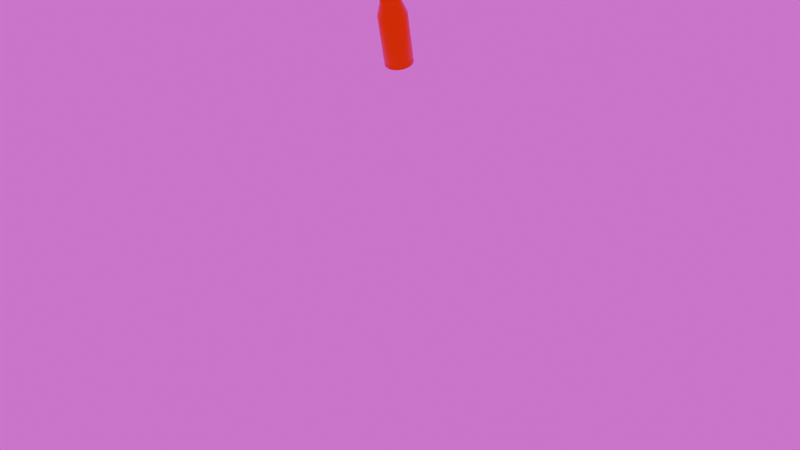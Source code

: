 # Source: casing.blend  (saved by Blender 4.0.36; exported with 4.5.12 LTS)
import bpy
from mathutils import Matrix  # noqa: F401  (used for matrix-valued properties, if any)

bpy.ops.wm.read_factory_settings(use_empty=True)
scene = bpy.context.scene
scene.name = 'Scene'

# ---- collections
col_collection = bpy.data.collections.new('Collection'); scene.collection.children.link(col_collection)
col_collection_2 = bpy.data.collections.new('Collection 2'); scene.collection.children.link(col_collection_2)

# ---- images (referenced by path relative to the original .blend; pixels are not part of the script)
import os
ASSET_DIR = os.environ.get("B2B_ASSET_DIR", "")  # directory of the original .blend (textures are referenced by path, not embedded)
HERE = os.path.dirname(os.path.abspath(__file__))  # packed textures are extracted next to this script under _unpacked/

def load_image(name, relpath, width, height, colorspace="sRGB"):
    """Load a texture the original file referenced (path relative to the .blend, or extracted next to this script)."""
    p = next((c for c in (os.path.join(HERE, relpath), os.path.join(ASSET_DIR, relpath)) if relpath and os.path.exists(c)), "")
    if p:
        img = bpy.data.images.load(p, check_existing=True)
        img.name = name
    else:  # same state as the original file: an image datablock whose file is absent (Cycles renders it pink)
        img = bpy.data.images.new(name, width, height)
        img.source = "FILE"
        img.filepath = "//" + (relpath or name)
    img.colorspace_settings.name = colorspace
    return img
img_interior_exr = load_image('interior.exr', 'interior.exr', 1024, 1024, 'Linear Rec.709')

# ---- materials (node trees are filled in below, after node groups)
mat_material_007 = bpy.data.materials.new('Material.007')
mat_material_007.roughness = 1.0

# ---- material node trees
mat_material_007.use_nodes = True; mat_material_007.node_tree.nodes.clear()
_N = mat_material_007.node_tree.nodes; _L = mat_material_007.node_tree.links
n0 = _N.new('ShaderNodeBsdfPrincipled'); n0.name = 'Principled BSDF'; n0.location = (0, 300)
n0.inputs[0].default_value = (0.8012, 0.5049, 0.0, 1.0)
n0.inputs[1].default_value = 1.0
n0.inputs[2].default_value = 0.3071
n0.inputs[3].default_value = 1.45
n0.inputs[13].default_value = 0.0
n1 = _N.new('ShaderNodeOutputMaterial'); n1.name = 'Material Output'; n1.location = (280, 300)
_L.new(n0.outputs[0], n1.inputs[0])
n1.is_active_output = True

# ---- world
world_world = bpy.data.worlds.new('World'); scene.world = world_world
world_world.use_nodes = True; world_world.node_tree.nodes.clear()
_N = world_world.node_tree.nodes; _L = world_world.node_tree.links
n0 = _N.new('ShaderNodeOutputWorld'); n0.name = 'World Output'; n0.location = (300, 300)
n1 = _N.new('ShaderNodeBackground'); n1.name = 'Background'; n1.location = (10, 300)
n2 = _N.new('ShaderNodeTexEnvironment'); n2.name = 'Environment Texture'; n2.location = (-280, 280)
n2.image = img_interior_exr
_L.new(n1.outputs[0], n0.inputs[0])
_L.new(n2.outputs[0], n1.inputs[0])
n0.is_active_output = True
world_world.color = (0.05088, 0.05088, 0.05088)
world_world.use_sun_shadow = False
world_world.sun_shadow_jitter_overblur = 0.0

# ---- cameras
cam_camera = bpy.data.cameras.new('Camera')
cam_camera.clip_end = 100.0
cam_camera.lens = 36.41
cam_camera.ortho_scale = 7.314

# ---- meshes
me_cylinder_005 = bpy.data.meshes.new('Cylinder.005')
me_cylinder_005.from_pydata([(0.0, -1.0, -1.0), (0.0, 2.474, -1.0), (0.1951, -1.0, -0.9808), (0.1951, 2.474, -0.9808), (0.3827, -1.0, -0.9239), (0.3827, 2.474, -0.9239), (0.5556, -1.0, -0.8315), (0.5556, 2.474, -0.8315), (0.7071, -1.0, -0.7071), (0.7071, 2.474, -0.7071), (0.8315, -1.0, -0.5556), (0.8315, 2.474, -0.5556), (0.9239, -1.0, -0.3827), (0.9239, 2.474, -0.3827), (0.9808, -1.0, -0.1951), (0.9808, 2.474, -0.1951), (1.0, -1.0, 0.0), (1.0, 2.474, 0.0), (0.9808, -1.0, 0.1951), (0.9808, 2.474, 0.1951), (0.9239, -1.0, 0.3827), (0.9239, 2.474, 0.3827), (0.8315, -1.0, 0.5556), (0.8315, 2.474, 0.5556), (0.7071, -1.0, 0.7071), (0.7071, 2.474, 0.7071), (0.5556, -1.0, 0.8315), (0.5556, 2.474, 0.8315), (0.3827, -1.0, 0.9239), (0.3827, 2.474, 0.9239), (0.1951, -1.0, 0.9808), (0.1951, 2.474, 0.9808), (0.0, -1.0, 1.0), (0.0, 2.474, 1.0), (-0.1951, -1.0, 0.9808), (-0.1951, 2.474, 0.9808), (-0.3827, -1.0, 0.9239), (-0.3827, 2.474, 0.9239), (-0.5556, -1.0, 0.8315), (-0.5556, 2.474, 0.8315), (-0.7071, -1.0, 0.7071), (-0.7071, 2.474, 0.7071), (-0.8315, -1.0, 0.5556), (-0.8315, 2.474, 0.5556), (-0.9239, -1.0, 0.3827), (-0.9239, 2.474, 0.3827), (-0.9808, -1.0, 0.1951), (-0.9808, 2.474, 0.1951), (-1.0, -1.0, 0.0), (-1.0, 2.474, 0.0), (-0.9808, -1.0, -0.1951), (-0.9808, 2.474, -0.1951), (-0.9239, -1.0, -0.3827), (-0.9239, 2.474, -0.3827), (-0.8315, -1.0, -0.5556), (-0.8315, 2.474, -0.5556), (-0.7071, -1.0, -0.7071), (-0.7071, 2.474, -0.7071), (-0.5556, -1.0, -0.8315), (-0.5556, 2.474, -0.8315), (-0.3827, -1.0, -0.9239), (-0.3827, 2.474, -0.9239), (-0.1951, -1.0, -0.9808), (-0.1951, 2.474, -0.9808), (0.0, -0.8107, -0.9445), (0.1843, -0.8107, -0.9263), (0.3614, -0.8107, -0.8726), (0.5247, -0.8107, -0.7853), (0.6678, -0.8107, -0.6678), (0.7853, -0.8107, -0.5247), (0.8726, -0.8107, -0.3614), (0.9263, -0.8107, -0.1843), (0.9445, -0.8107, 0.0), (0.9263, -0.8107, 0.1843), (0.8726, -0.8107, 0.3614), (0.7853, -0.8107, 0.5247), (0.6678, -0.8107, 0.6678), (0.5247, -0.8107, 0.7853), (0.3614, -0.8107, 0.8726), (0.1843, -0.8107, 0.9263), (0.0, -0.8107, 0.9445), (-0.1843, -0.8107, 0.9263), (-0.3614, -0.8107, 0.8726), (-0.5247, -0.8107, 0.7853), (-0.6678, -0.8107, 0.6678), (-0.7853, -0.8107, 0.5247), (-0.8726, -0.8107, 0.3614), (-0.9263, -0.8107, 0.1843), (-0.9445, -0.8107, 0.0), (-0.9263, -0.8107, -0.1843), (-0.8726, -0.8107, -0.3614), (-0.7853, -0.8107, -0.5247), (-0.6678, -0.8107, -0.6678), (-0.5247, -0.8107, -0.7853), (-0.3614, -0.8107, -0.8726), (-0.1843, -0.8107, -0.9263), (0.0, -0.673, -1.0), (0.1951, -0.673, -0.9808), (0.3827, -0.673, -0.9239), (0.5556, -0.673, -0.8315), (0.7071, -0.673, -0.7071), (0.8315, -0.673, -0.5556), (0.9239, -0.673, -0.3827), (0.9808, -0.673, -0.1951), (1.0, -0.673, 0.0), (0.9808, -0.673, 0.1951), (0.9239, -0.673, 0.3827), (0.8315, -0.673, 0.5556), (0.7071, -0.673, 0.7071), (0.5556, -0.673, 0.8315), (0.3827, -0.673, 0.9239), (0.1951, -0.673, 0.9808), (0.0, -0.673, 1.0), (-0.1951, -0.673, 0.9808), (-0.3827, -0.673, 0.9239), (-0.5556, -0.673, 0.8315), (-0.7071, -0.673, 0.7071), (-0.8315, -0.673, 0.5556), (-0.9239, -0.673, 0.3827), (-0.9808, -0.673, 0.1951), (-1.0, -0.673, 0.0), (-0.9808, -0.673, -0.1951), (-0.9239, -0.673, -0.3827), (-0.8315, -0.673, -0.5556), (-0.7071, -0.673, -0.7071), (-0.5556, -0.673, -0.8315), (-0.3827, -0.673, -0.9239), (-0.1951, -0.673, -0.9808), (0.0, 3.382, -0.7067), (0.1379, 3.382, -0.6932), (0.2705, 3.382, -0.6529), (0.3926, 3.382, -0.5876), (0.4997, 3.382, -0.4997), (0.5876, 3.382, -0.3926), (0.6529, 3.382, -0.2705), (0.6932, 3.382, -0.1379), (0.7067, 3.382, 0.0), (0.6932, 3.382, 0.1379), (0.6529, 3.382, 0.2705), (0.5876, 3.382, 0.3926), (0.4997, 3.382, 0.4997), (0.3926, 3.382, 0.5876), (0.2705, 3.382, 0.6529), (0.1379, 3.382, 0.6932), (0.0, 3.382, 0.7067), (-0.1379, 3.382, 0.6932), (-0.2705, 3.382, 0.6529), (-0.3926, 3.382, 0.5876), (-0.4997, 3.382, 0.4997), (-0.5876, 3.382, 0.3926), (-0.6529, 3.382, 0.2705), (-0.6932, 3.382, 0.1379), (-0.7067, 3.382, 0.0), (-0.6932, 3.382, -0.1379), (-0.6529, 3.382, -0.2705), (-0.5876, 3.382, -0.3926), (-0.4997, 3.382, -0.4997), (-0.3926, 3.382, -0.5876), (-0.2705, 3.382, -0.6529), (-0.1379, 3.382, -0.6932), (0.0, 4.842, -0.7067), (0.1379, 4.842, -0.6932), (0.2705, 4.842, -0.6529), (0.3926, 4.842, -0.5876), (0.4997, 4.842, -0.4997), (0.5876, 4.842, -0.3926), (0.6529, 4.842, -0.2705), (0.6932, 4.842, -0.1379), (0.7067, 4.842, 0.0), (0.6932, 4.842, 0.1379), (0.6529, 4.842, 0.2705), (0.5876, 4.842, 0.3926), (0.4997, 4.842, 0.4997), (0.3926, 4.842, 0.5876), (0.2705, 4.842, 0.6529), (0.1379, 4.842, 0.6932), (0.0, 4.842, 0.7067), (-0.1379, 4.842, 0.6932), (-0.2705, 4.842, 0.6529), (-0.3926, 4.842, 0.5876), (-0.4997, 4.842, 0.4997), (-0.5876, 4.842, 0.3926), (-0.6529, 4.842, 0.2705), (-0.6932, 4.842, 0.1379), (-0.7067, 4.842, 0.0), (-0.6932, 4.842, -0.1379), (-0.6529, 4.842, -0.2705), (-0.5876, 4.842, -0.3926), (-0.4997, 4.842, -0.4997), (-0.3926, 4.842, -0.5876), (-0.2705, 4.842, -0.6529), (-0.1379, 4.842, -0.6932), (0.0, 4.842, -0.5881), (0.1147, 4.842, -0.5768), (0.2251, 4.842, -0.5433), (0.3267, 4.842, -0.489), (0.4158, 4.842, -0.4158), (0.489, 4.842, -0.3267), (0.5433, 4.842, -0.2251), (0.5768, 4.842, -0.1147), (0.5881, 4.842, 0.0), (0.5768, 4.842, 0.1147), (0.5433, 4.842, 0.2251), (0.489, 4.842, 0.3267), (0.4158, 4.842, 0.4158), (0.3267, 4.842, 0.489), (0.2251, 4.842, 0.5433), (0.1147, 4.842, 0.5768), (0.0, 4.842, 0.5881), (-0.1147, 4.842, 0.5768), (-0.2251, 4.842, 0.5433), (-0.3267, 4.842, 0.489), (-0.4158, 4.842, 0.4158), (-0.489, 4.842, 0.3267), (-0.5433, 4.842, 0.2251), (-0.5768, 4.842, 0.1147), (-0.5881, 4.842, 0.0), (-0.5768, 4.842, -0.1147), (-0.5433, 4.842, -0.2251), (-0.489, 4.842, -0.3267), (-0.4158, 4.842, -0.4158), (-0.3267, 4.842, -0.489), (-0.2251, 4.842, -0.5433), (-0.1147, 4.842, -0.5768), (0.0, -0.2532, -0.5881), (0.1147, -0.2532, -0.5768), (0.2251, -0.2532, -0.5433), (0.3267, -0.2532, -0.489), (0.4158, -0.2532, -0.4158), (0.489, -0.2532, -0.3267), (0.5433, -0.2532, -0.2251), (0.5768, -0.2532, -0.1147), (0.5881, -0.2532, 0.0), (0.5768, -0.2532, 0.1147), (0.5433, -0.2532, 0.2251), (0.489, -0.2532, 0.3267), (0.4158, -0.2532, 0.4158), (0.3267, -0.2532, 0.489), (0.2251, -0.2532, 0.5433), (0.1147, -0.2532, 0.5768), (0.0, -0.2532, 0.5881), (-0.1147, -0.2532, 0.5768), (-0.2251, -0.2532, 0.5433), (-0.3267, -0.2532, 0.489), (-0.4158, -0.2532, 0.4158), (-0.489, -0.2532, 0.3267), (-0.5433, -0.2532, 0.2251), (-0.5768, -0.2532, 0.1147), (-0.5881, -0.2532, 0.0), (-0.5768, -0.2532, -0.1147), (-0.5433, -0.2532, -0.2251), (-0.489, -0.2532, -0.3267), (-0.4158, -0.2532, -0.4158), (-0.3267, -0.2532, -0.489), (-0.2251, -0.2532, -0.5433), (-0.1147, -0.2532, -0.5768), (0.0, -1.125, -1.0), (0.1951, -1.125, -0.9808), (0.3827, -1.125, -0.9239), (0.5556, -1.125, -0.8315), (0.7071, -1.125, -0.7071), (0.8315, -1.125, -0.5556), (0.9239, -1.125, -0.3827), (0.9808, -1.125, -0.1951), (1.0, -1.125, 0.0), (0.9808, -1.125, 0.1951), (0.9239, -1.125, 0.3827), (0.8315, -1.125, 0.5556), (0.7071, -1.125, 0.7071), (0.5556, -1.125, 0.8315), (0.3827, -1.125, 0.9239), (0.1951, -1.125, 0.9808), (0.0, -1.125, 1.0), (-0.1951, -1.125, 0.9808), (-0.3827, -1.125, 0.9239), (-0.5556, -1.125, 0.8315), (-0.7071, -1.125, 0.7071), (-0.8315, -1.125, 0.5556), (-0.9239, -1.125, 0.3827), (-0.9808, -1.125, 0.1951), (-1.0, -1.125, 0.0), (-0.9808, -1.125, -0.1951), (-0.9239, -1.125, -0.3827), (-0.8315, -1.125, -0.5556), (-0.7071, -1.125, -0.7071), (-0.5556, -1.125, -0.8315), (-0.3827, -1.125, -0.9239), (-0.1951, -1.125, -0.9808), (0.0, -1.125, -0.7723), (0.1507, -1.125, -0.7574), (0.2955, -1.125, -0.7135), (0.4291, -1.125, -0.6421), (0.5461, -1.125, -0.5461), (0.6421, -1.125, -0.4291), (0.7135, -1.125, -0.2955), (0.7574, -1.125, -0.1507), (0.7723, -1.125, 0.0), (0.7574, -1.125, 0.1507), (0.7135, -1.125, 0.2955), (0.6421, -1.125, 0.4291), (0.5461, -1.125, 0.5461), (0.4291, -1.125, 0.6421), (0.2955, -1.125, 0.7135), (0.1507, -1.125, 0.7574), (0.0, -1.125, 0.7723), (-0.1507, -1.125, 0.7574), (-0.2955, -1.125, 0.7135), (-0.4291, -1.125, 0.6421), (-0.5461, -1.125, 0.5461), (-0.6421, -1.125, 0.4291), (-0.7135, -1.125, 0.2955), (-0.7574, -1.125, 0.1507), (-0.7723, -1.125, 0.0), (-0.7574, -1.125, -0.1507), (-0.7135, -1.125, -0.2955), (-0.6421, -1.125, -0.4291), (-0.5461, -1.125, -0.5461), (-0.4291, -1.125, -0.6421), (-0.2955, -1.125, -0.7135), (-0.1507, -1.125, -0.7574), (0.0, -1.11, -0.7723), (0.1507, -1.11, -0.7574), (0.2955, -1.11, -0.7135), (0.4291, -1.11, -0.6421), (0.5461, -1.11, -0.5461), (0.6421, -1.11, -0.4291), (0.7135, -1.11, -0.2955), (0.7574, -1.11, -0.1507), (0.7723, -1.11, 0.0), (0.7574, -1.11, 0.1507), (0.7135, -1.11, 0.2955), (0.6421, -1.11, 0.4291), (0.5461, -1.11, 0.5461), (0.4291, -1.11, 0.6421), (0.2955, -1.11, 0.7135), (0.1507, -1.11, 0.7574), (0.0, -1.11, 0.7723), (-0.1507, -1.11, 0.7574), (-0.2955, -1.11, 0.7135), (-0.4291, -1.11, 0.6421), (-0.5461, -1.11, 0.5461), (-0.6421, -1.11, 0.4291), (-0.7135, -1.11, 0.2955), (-0.7574, -1.11, 0.1507), (-0.7723, -1.11, 0.0), (-0.7574, -1.11, -0.1507), (-0.7135, -1.11, -0.2955), (-0.6421, -1.11, -0.4291), (-0.5461, -1.11, -0.5461), (-0.4291, -1.11, -0.6421), (-0.2955, -1.11, -0.7135), (-0.1507, -1.11, -0.7574), (0.0, -1.11, -0.655), (0.1278, -1.11, -0.6424), (0.2507, -1.11, -0.6052), (0.3639, -1.11, -0.5446), (0.4632, -1.11, -0.4632), (0.5446, -1.11, -0.3639), (0.6052, -1.11, -0.2507), (0.6424, -1.11, -0.1278), (0.655, -1.11, 0.0), (0.6424, -1.11, 0.1278), (0.6052, -1.11, 0.2507), (0.5446, -1.11, 0.3639), (0.4632, -1.11, 0.4632), (0.3639, -1.11, 0.5446), (0.2507, -1.11, 0.6052), (0.1278, -1.11, 0.6424), (0.0, -1.11, 0.655), (-0.1278, -1.11, 0.6424), (-0.2507, -1.11, 0.6052), (-0.3639, -1.11, 0.5446), (-0.4632, -1.11, 0.4632), (-0.5446, -1.11, 0.3639), (-0.6052, -1.11, 0.2507), (-0.6424, -1.11, 0.1278), (-0.655, -1.11, 0.0), (-0.6424, -1.11, -0.1278), (-0.6052, -1.11, -0.2507), (-0.5446, -1.11, -0.3639), (-0.4632, -1.11, -0.4632), (-0.3639, -1.11, -0.5446), (-0.2507, -1.11, -0.6052), (-0.1278, -1.11, -0.6424), (0.0, -1.125, -0.655), (0.1278, -1.125, -0.6424), (0.2507, -1.125, -0.6052), (0.3639, -1.125, -0.5446), (0.4632, -1.125, -0.4632), (0.5446, -1.125, -0.3639), (0.6052, -1.125, -0.2507), (0.6424, -1.125, -0.1278), (0.655, -1.125, 0.0), (0.6424, -1.125, 0.1278), (0.6052, -1.125, 0.2507), (0.5446, -1.125, 0.3639), (0.4632, -1.125, 0.4632), (0.3639, -1.125, 0.5446), (0.2507, -1.125, 0.6052), (0.1278, -1.125, 0.6424), (0.0, -1.125, 0.655), (-0.1278, -1.125, 0.6424), (-0.2507, -1.125, 0.6052), (-0.3639, -1.125, 0.5446), (-0.4632, -1.125, 0.4632), (-0.5446, -1.125, 0.3639), (-0.6052, -1.125, 0.2507), (-0.6424, -1.125, 0.1278), (-0.655, -1.125, 0.0), (-0.6424, -1.125, -0.1278), (-0.6052, -1.125, -0.2507), (-0.5446, -1.125, -0.3639), (-0.4632, -1.125, -0.4632), (-0.3639, -1.125, -0.5446), (-0.2507, -1.125, -0.6052), (-0.1278, -1.125, -0.6424)], [], [(96, 1, 3, 97), (97, 3, 5, 98), (98, 5, 7, 99), (99, 7, 9, 100), (100, 9, 11, 101), (101, 11, 13, 102), (102, 13, 15, 103), (103, 15, 17, 104), (104, 17, 19, 105), (105, 19, 21, 106), (106, 21, 23, 107), (107, 23, 25, 108), (108, 25, 27, 109), (109, 27, 29, 110), (110, 29, 31, 111), (111, 31, 33, 112), (112, 33, 35, 113), (113, 35, 37, 114), (114, 37, 39, 115), (115, 39, 41, 116), (116, 41, 43, 117), (117, 43, 45, 118), (118, 45, 47, 119), (119, 47, 49, 120), (120, 49, 51, 121), (121, 51, 53, 122), (122, 53, 55, 123), (123, 55, 57, 124), (124, 57, 59, 125), (125, 59, 61, 126), (63, 61, 158, 159), (126, 61, 63, 127), (127, 63, 1, 96), (8, 10, 261, 260), (62, 95, 64, 0), (60, 94, 95, 62), (58, 93, 94, 60), (56, 92, 93, 58), (54, 91, 92, 56), (52, 90, 91, 54), (50, 89, 90, 52), (48, 88, 89, 50), (46, 87, 88, 48), (44, 86, 87, 46), (42, 85, 86, 44), (40, 84, 85, 42), (38, 83, 84, 40), (36, 82, 83, 38), (34, 81, 82, 36), (32, 80, 81, 34), (30, 79, 80, 32), (28, 78, 79, 30), (26, 77, 78, 28), (24, 76, 77, 26), (22, 75, 76, 24), (20, 74, 75, 22), (18, 73, 74, 20), (16, 72, 73, 18), (14, 71, 72, 16), (12, 70, 71, 14), (10, 69, 70, 12), (8, 68, 69, 10), (6, 67, 68, 8), (4, 66, 67, 6), (2, 65, 66, 4), (0, 64, 65, 2), (95, 127, 96, 64), (94, 126, 127, 95), (93, 125, 126, 94), (92, 124, 125, 93), (91, 123, 124, 92), (90, 122, 123, 91), (89, 121, 122, 90), (88, 120, 121, 89), (87, 119, 120, 88), (86, 118, 119, 87), (85, 117, 118, 86), (84, 116, 117, 85), (83, 115, 116, 84), (82, 114, 115, 83), (81, 113, 114, 82), (80, 112, 113, 81), (79, 111, 112, 80), (78, 110, 111, 79), (77, 109, 110, 78), (76, 108, 109, 77), (75, 107, 108, 76), (74, 106, 107, 75), (73, 105, 106, 74), (72, 104, 105, 73), (71, 103, 104, 72), (70, 102, 103, 71), (69, 101, 102, 70), (68, 100, 101, 69), (67, 99, 100, 68), (66, 98, 99, 67), (65, 97, 98, 66), (64, 96, 97, 65), (131, 130, 162, 163), (19, 17, 136, 137), (37, 35, 145, 146), (55, 53, 154, 155), (11, 9, 132, 133), (29, 27, 141, 142), (47, 45, 150, 151), (3, 1, 128, 129), (1, 63, 159, 128), (21, 19, 137, 138), (39, 37, 146, 147), (57, 55, 155, 156), (13, 11, 133, 134), (31, 29, 142, 143), (49, 47, 151, 152), (5, 3, 129, 130), (23, 21, 138, 139), (41, 39, 147, 148), (59, 57, 156, 157), (15, 13, 134, 135), (33, 31, 143, 144), (51, 49, 152, 153), (7, 5, 130, 131), (25, 23, 139, 140), (43, 41, 148, 149), (61, 59, 157, 158), (17, 15, 135, 136), (35, 33, 144, 145), (53, 51, 153, 154), (9, 7, 131, 132), (27, 25, 140, 141), (45, 43, 149, 150), (166, 165, 197, 198), (158, 157, 189, 190), (145, 144, 176, 177), (132, 131, 163, 164), (159, 158, 190, 191), (146, 145, 177, 178), (133, 132, 164, 165), (128, 159, 191, 160), (147, 146, 178, 179), (134, 133, 165, 166), (148, 147, 179, 180), (135, 134, 166, 167), (149, 148, 180, 181), (136, 135, 167, 168), (150, 149, 181, 182), (137, 136, 168, 169), (151, 150, 182, 183), (138, 137, 169, 170), (152, 151, 183, 184), (139, 138, 170, 171), (153, 152, 184, 185), (140, 139, 171, 172), (154, 153, 185, 186), (141, 140, 172, 173), (155, 154, 186, 187), (142, 141, 173, 174), (129, 128, 160, 161), (156, 155, 187, 188), (143, 142, 174, 175), (130, 129, 161, 162), (157, 156, 188, 189), (144, 143, 175, 176), (201, 200, 232, 233), (180, 179, 211, 212), (167, 166, 198, 199), (181, 180, 212, 213), (168, 167, 199, 200), (182, 181, 213, 214), (169, 168, 200, 201), (183, 182, 214, 215), (170, 169, 201, 202), (184, 183, 215, 216), (171, 170, 202, 203), (185, 184, 216, 217), (172, 171, 203, 204), (186, 185, 217, 218), (173, 172, 204, 205), (187, 186, 218, 219), (174, 173, 205, 206), (161, 160, 192, 193), (188, 187, 219, 220), (175, 174, 206, 207), (162, 161, 193, 194), (189, 188, 220, 221), (176, 175, 207, 208), (163, 162, 194, 195), (190, 189, 221, 222), (177, 176, 208, 209), (164, 163, 195, 196), (191, 190, 222, 223), (178, 177, 209, 210), (165, 164, 196, 197), (160, 191, 223, 192), (179, 178, 210, 211), (225, 224, 255, 254, 253, 252, 251, 250, 249, 248, 247, 246, 245, 244, 243, 242, 241, 240, 239, 238, 237, 236, 235, 234, 233, 232, 231, 230, 229, 228, 227, 226), (215, 214, 246, 247), (202, 201, 233, 234), (216, 215, 247, 248), (203, 202, 234, 235), (217, 216, 248, 249), (204, 203, 235, 236), (218, 217, 249, 250), (205, 204, 236, 237), (219, 218, 250, 251), (206, 205, 237, 238), (193, 192, 224, 225), (220, 219, 251, 252), (207, 206, 238, 239), (194, 193, 225, 226), (221, 220, 252, 253), (208, 207, 239, 240), (195, 194, 226, 227), (222, 221, 253, 254), (209, 208, 240, 241), (196, 195, 227, 228), (223, 222, 254, 255), (210, 209, 241, 242), (197, 196, 228, 229), (192, 223, 255, 224), (211, 210, 242, 243), (198, 197, 229, 230), (212, 211, 243, 244), (199, 198, 230, 231), (213, 212, 244, 245), (200, 199, 231, 232), (214, 213, 245, 246), (271, 272, 304, 303), (26, 28, 270, 269), (44, 46, 279, 278), (0, 2, 257, 256), (62, 0, 256, 287), (18, 20, 266, 265), (36, 38, 275, 274), (54, 56, 284, 283), (10, 12, 262, 261), (28, 30, 271, 270), (46, 48, 280, 279), (2, 4, 258, 257), (20, 22, 267, 266), (38, 40, 276, 275), (56, 58, 285, 284), (12, 14, 263, 262), (30, 32, 272, 271), (48, 50, 281, 280), (4, 6, 259, 258), (22, 24, 268, 267), (40, 42, 277, 276), (58, 60, 286, 285), (14, 16, 264, 263), (32, 34, 273, 272), (50, 52, 282, 281), (6, 8, 260, 259), (24, 26, 269, 268), (42, 44, 278, 277), (60, 62, 287, 286), (16, 18, 265, 264), (34, 36, 274, 273), (52, 54, 283, 282), (306, 307, 339, 338), (258, 259, 291, 290), (285, 286, 318, 317), (272, 273, 305, 304), (259, 260, 292, 291), (286, 287, 319, 318), (273, 274, 306, 305), (260, 261, 293, 292), (287, 256, 288, 319), (274, 275, 307, 306), (261, 262, 294, 293), (275, 276, 308, 307), (262, 263, 295, 294), (276, 277, 309, 308), (263, 264, 296, 295), (277, 278, 310, 309), (264, 265, 297, 296), (278, 279, 311, 310), (265, 266, 298, 297), (279, 280, 312, 311), (266, 267, 299, 298), (280, 281, 313, 312), (267, 268, 300, 299), (281, 282, 314, 313), (268, 269, 301, 300), (282, 283, 315, 314), (269, 270, 302, 301), (256, 257, 289, 288), (283, 284, 316, 315), (270, 271, 303, 302), (257, 258, 290, 289), (284, 285, 317, 316), (341, 342, 374, 373), (293, 294, 326, 325), (307, 308, 340, 339), (294, 295, 327, 326), (308, 309, 341, 340), (295, 296, 328, 327), (309, 310, 342, 341), (296, 297, 329, 328), (310, 311, 343, 342), (297, 298, 330, 329), (311, 312, 344, 343), (298, 299, 331, 330), (312, 313, 345, 344), (299, 300, 332, 331), (313, 314, 346, 345), (300, 301, 333, 332), (314, 315, 347, 346), (301, 302, 334, 333), (288, 289, 321, 320), (315, 316, 348, 347), (302, 303, 335, 334), (289, 290, 322, 321), (316, 317, 349, 348), (303, 304, 336, 335), (290, 291, 323, 322), (317, 318, 350, 349), (304, 305, 337, 336), (291, 292, 324, 323), (318, 319, 351, 350), (305, 306, 338, 337), (292, 293, 325, 324), (319, 288, 320, 351), (376, 377, 409, 408), (328, 329, 361, 360), (342, 343, 375, 374), (329, 330, 362, 361), (343, 344, 376, 375), (330, 331, 363, 362), (344, 345, 377, 376), (331, 332, 364, 363), (345, 346, 378, 377), (332, 333, 365, 364), (346, 347, 379, 378), (333, 334, 366, 365), (320, 321, 353, 352), (347, 348, 380, 379), (334, 335, 367, 366), (321, 322, 354, 353), (348, 349, 381, 380), (335, 336, 368, 367), (322, 323, 355, 354), (349, 350, 382, 381), (336, 337, 369, 368), (323, 324, 356, 355), (350, 351, 383, 382), (337, 338, 370, 369), (324, 325, 357, 356), (351, 320, 352, 383), (338, 339, 371, 370), (325, 326, 358, 357), (339, 340, 372, 371), (326, 327, 359, 358), (340, 341, 373, 372), (327, 328, 360, 359), (384, 385, 386, 387, 388, 389, 390, 391, 392, 393, 394, 395, 396, 397, 398, 399, 400, 401, 402, 403, 404, 405, 406, 407, 408, 409, 410, 411, 412, 413, 414, 415), (363, 364, 396, 395), (377, 378, 410, 409), (364, 365, 397, 396), (378, 379, 411, 410), (365, 366, 398, 397), (352, 353, 385, 384), (379, 380, 412, 411), (366, 367, 399, 398), (353, 354, 386, 385), (380, 381, 413, 412), (367, 368, 400, 399), (354, 355, 387, 386), (381, 382, 414, 413), (368, 369, 401, 400), (355, 356, 388, 387), (382, 383, 415, 414), (369, 370, 402, 401), (356, 357, 389, 388), (383, 352, 384, 415), (370, 371, 403, 402), (357, 358, 390, 389), (371, 372, 404, 403), (358, 359, 391, 390), (372, 373, 405, 404), (359, 360, 392, 391), (373, 374, 406, 405), (360, 361, 393, 392), (374, 375, 407, 406), (361, 362, 394, 393), (375, 376, 408, 407), (362, 363, 395, 394)])
me_cylinder_005.polygons.foreach_set('use_smooth', [True] * 386)
_uv = me_cylinder_005.uv_layers.new(name='UVMap')
_uv.uv.foreach_set('vector', [1.0, 0.5817, 1.0, 1.0, 0.9688, 1.0, 0.9688, 0.5817, 0.9688, 0.5817, 0.9688, 1.0, 0.9375, 1.0, 0.9375, 0.5817, 0.9375, 0.5817, 0.9375, 1.0, 0.9062, 1.0, 0.9062, 0.5817, 0.9062, 0.5817, 0.9062, 1.0, 0.875, 1.0, 0.875, 0.5817, 0.875, 0.5817, 0.875, 1.0, 0.8438, 1.0, 0.8438, 0.5817, 0.8438, 0.5817, 0.8438, 1.0, 0.8125, 1.0, 0.8125, 0.5817, 0.8125, 0.5817, 0.8125, 1.0, 0.7812, 1.0, 0.7812, 0.5817, 0.7812, 0.5817, 0.7812, 1.0, 0.75, 1.0, 0.75, 0.5817, 0.75, 0.5817, 0.75, 1.0, 0.7188, 1.0, 0.7188, 0.5817, 0.7188, 0.5817, 0.7188, 1.0, 0.6875, 1.0, 0.6875, 0.5817, 0.6875, 0.5817, 0.6875, 1.0, 0.6562, 1.0, 0.6562, 0.5817, 0.6562, 0.5817, 0.6562, 1.0, 0.625, 1.0, 0.625, 0.5817, 0.625, 0.5817, 0.625, 1.0, 0.5938, 1.0, 0.5938, 0.5817, 0.5938, 0.5817, 0.5938, 1.0, 0.5625, 1.0, 0.5625, 0.5817, 0.5625, 0.5817, 0.5625, 1.0, 0.5312, 1.0, 0.5312, 0.5817, 0.5312, 0.5817, 0.5312, 1.0, 0.5, 1.0, 0.5, 0.5817, 0.5, 0.5817, 0.5, 1.0, 0.4688, 1.0, 0.4688, 0.5817, 0.4688, 0.5817, 0.4688, 1.0, 0.4375, 1.0, 0.4375, 0.5817, 0.4375, 0.5817, 0.4375, 1.0, 0.4062, 1.0, 0.4062, 0.5817, 0.4062, 0.5817, 0.4062, 1.0, 0.375, 1.0, 0.375, 0.5817, 0.375, 0.5817, 0.375, 1.0, 0.3438, 1.0, 0.3438, 0.5817, 0.3438, 0.5817, 0.3438, 1.0, 0.3125, 1.0, 0.3125, 0.5817, 0.3125, 0.5817, 0.3125, 1.0, 0.2812, 1.0, 0.2812, 0.5817, 0.2812, 0.5817, 0.2812, 1.0, 0.25, 1.0, 0.25, 0.5817, 0.25, 0.5817, 0.25, 1.0, 0.2188, 1.0, 0.2188, 0.5817, 0.2188, 0.5817, 0.2188, 1.0, 0.1875, 1.0, 0.1875, 0.5817, 0.1875, 0.5817, 0.1875, 1.0, 0.1562, 1.0, 0.1562, 0.5817, 0.1562, 0.5817, 0.1562, 1.0, 0.125, 1.0, 0.125, 0.5817, 0.125, 0.5817, 0.125, 1.0, 0.09375, 1.0, 0.09375, 0.5817, 0.09375, 0.5817, 0.09375, 1.0, 0.0625, 1.0, 0.0625, 0.5817, 0.03125, 1.0, 0.0625, 1.0, 0.0625, 1.0, 0.03125, 1.0, 0.0625, 0.5817, 0.0625, 1.0, 0.03125, 1.0, 0.03125, 0.5817, 0.03125, 0.5817, 0.03125, 1.0, 0.0, 1.0, 0.0, 0.5817, 0.875, 0.5, 0.8438, 0.5, 0.8438, 0.5, 0.875, 0.5, 0.03125, 0.5, 0.03125, 0.5473, 0.0, 0.5473, 0.0, 0.5, 0.0625, 0.5, 0.0625, 0.5473, 0.03125, 0.5473, 0.03125, 0.5, 0.09375, 0.5, 0.09375, 0.5473, 0.0625, 0.5473, 0.0625, 0.5, 0.125, 0.5, 0.125, 0.5473, 0.09375, 0.5473, 0.09375, 0.5, 0.1562, 0.5, 0.1562, 0.5473, 0.125, 0.5473, 0.125, 0.5, 0.1875, 0.5, 0.1875, 0.5473, 0.1562, 0.5473, 0.1562, 0.5, 0.2188, 0.5, 0.2188, 0.5473, 0.1875, 0.5473, 0.1875, 0.5, 0.25, 0.5, 0.25, 0.5473, 0.2188, 0.5473, 0.2188, 0.5, 0.2812, 0.5, 0.2812, 0.5473, 0.25, 0.5473, 0.25, 0.5, 0.3125, 0.5, 0.3125, 0.5473, 0.2812, 0.5473, 0.2812, 0.5, 0.3438, 0.5, 0.3438, 0.5473, 0.3125, 0.5473, 0.3125, 0.5, 0.375, 0.5, 0.375, 0.5473, 0.3438, 0.5473, 0.3438, 0.5, 0.4062, 0.5, 0.4062, 0.5473, 0.375, 0.5473, 0.375, 0.5, 0.4375, 0.5, 0.4375, 0.5473, 0.4062, 0.5473, 0.4062, 0.5, 0.4688, 0.5, 0.4688, 0.5473, 0.4375, 0.5473, 0.4375, 0.5, 0.5, 0.5, 0.5, 0.5473, 0.4688, 0.5473, 0.4688, 0.5, 0.5312, 0.5, 0.5312, 0.5473, 0.5, 0.5473, 0.5, 0.5, 0.5625, 0.5, 0.5625, 0.5473, 0.5312, 0.5473, 0.5312, 0.5, 0.5938, 0.5, 0.5938, 0.5473, 0.5625, 0.5473, 0.5625, 0.5, 0.625, 0.5, 0.625, 0.5473, 0.5938, 0.5473, 0.5938, 0.5, 0.6562, 0.5, 0.6562, 0.5473, 0.625, 0.5473, 0.625, 0.5, 0.6875, 0.5, 0.6875, 0.5473, 0.6562, 0.5473, 0.6562, 0.5, 0.7188, 0.5, 0.7188, 0.5473, 0.6875, 0.5473, 0.6875, 0.5, 0.75, 0.5, 0.75, 0.5473, 0.7188, 0.5473, 0.7188, 0.5, 0.7812, 0.5, 0.7812, 0.5473, 0.75, 0.5473, 0.75, 0.5, 0.8125, 0.5, 0.8125, 0.5473, 0.7812, 0.5473, 0.7812, 0.5, 0.8438, 0.5, 0.8438, 0.5473, 0.8125, 0.5473, 0.8125, 0.5, 0.875, 0.5, 0.875, 0.5473, 0.8438, 0.5473, 0.8438, 0.5, 0.9062, 0.5, 0.9062, 0.5473, 0.875, 0.5473, 0.875, 0.5, 0.9375, 0.5, 0.9375, 0.5473, 0.9062, 0.5473, 0.9062, 0.5, 0.9688, 0.5, 0.9688, 0.5473, 0.9375, 0.5473, 0.9375, 0.5, 1.0, 0.5, 1.0, 0.5473, 0.9688, 0.5473, 0.9688, 0.5, 0.03125, 0.5473, 0.03125, 0.5817, 0.0, 0.5817, 0.0, 0.5473, 0.0625, 0.5473, 0.0625, 0.5817, 0.03125, 0.5817, 0.03125, 0.5473, 0.09375, 0.5473, 0.09375, 0.5817, 0.0625, 0.5817, 0.0625, 0.5473, 0.125, 0.5473, 0.125, 0.5817, 0.09375, 0.5817, 0.09375, 0.5473, 0.1562, 0.5473, 0.1562, 0.5817, 0.125, 0.5817, 0.125, 0.5473, 0.1875, 0.5473, 0.1875, 0.5817, 0.1562, 0.5817, 0.1562, 0.5473, 0.2188, 0.5473, 0.2188, 0.5817, 0.1875, 0.5817, 0.1875, 0.5473, 0.25, 0.5473, 0.25, 0.5817, 0.2188, 0.5817, 0.2188, 0.5473, 0.2812, 0.5473, 0.2812, 0.5817, 0.25, 0.5817, 0.25, 0.5473, 0.3125, 0.5473, 0.3125, 0.5817, 0.2812, 0.5817, 0.2812, 0.5473, 0.3438, 0.5473, 0.3438, 0.5817, 0.3125, 0.5817, 0.3125, 0.5473, 0.375, 0.5473, 0.375, 0.5817, 0.3438, 0.5817, 0.3438, 0.5473, 0.4062, 0.5473, 0.4062, 0.5817, 0.375, 0.5817, 0.375, 0.5473, 0.4375, 0.5473, 0.4375, 0.5817, 0.4062, 0.5817, 0.4062, 0.5473, 0.4688, 0.5473, 0.4688, 0.5817, 0.4375, 0.5817, 0.4375, 0.5473, 0.5, 0.5473, 0.5, 0.5817, 0.4688, 0.5817, 0.4688, 0.5473, 0.5312, 0.5473, 0.5312, 0.5817, 0.5, 0.5817, 0.5, 0.5473, 0.5625, 0.5473, 0.5625, 0.5817, 0.5312, 0.5817, 0.5312, 0.5473, 0.5938, 0.5473, 0.5938, 0.5817, 0.5625, 0.5817, 0.5625, 0.5473, 0.625, 0.5473, 0.625, 0.5817, 0.5938, 0.5817, 0.5938, 0.5473, 0.6562, 0.5473, 0.6562, 0.5817, 0.625, 0.5817, 0.625, 0.5473, 0.6875, 0.5473, 0.6875, 0.5817, 0.6562, 0.5817, 0.6562, 0.5473, 0.7188, 0.5473, 0.7188, 0.5817, 0.6875, 0.5817, 0.6875, 0.5473, 0.75, 0.5473, 0.75, 0.5817, 0.7188, 0.5817, 0.7188, 0.5473, 0.7812, 0.5473, 0.7812, 0.5817, 0.75, 0.5817, 0.75, 0.5473, 0.8125, 0.5473, 0.8125, 0.5817, 0.7812, 0.5817, 0.7812, 0.5473, 0.8438, 0.5473, 0.8438, 0.5817, 0.8125, 0.5817, 0.8125, 0.5473, 0.875, 0.5473, 0.875, 0.5817, 0.8438, 0.5817, 0.8438, 0.5473, 0.9062, 0.5473, 0.9062, 0.5817, 0.875, 0.5817, 0.875, 0.5473, 0.9375, 0.5473, 0.9375, 0.5817, 0.9062, 0.5817, 0.9062, 0.5473, 0.9688, 0.5473, 0.9688, 0.5817, 0.9375, 0.5817, 0.9375, 0.5473, 1.0, 0.5473, 1.0, 0.5817, 0.9688, 0.5817, 0.9688, 0.5473, 0.9062, 1.0, 0.9375, 1.0, 0.9375, 1.0, 0.9062, 1.0, 0.7188, 1.0, 0.75, 1.0, 0.75, 1.0, 0.7188, 1.0, 0.4375, 1.0, 0.4688, 1.0, 0.4688, 1.0, 0.4375, 1.0, 0.1562, 1.0, 0.1875, 1.0, 0.1875, 1.0, 0.1562, 1.0, 0.8438, 1.0, 0.875, 1.0, 0.875, 1.0, 0.8438, 1.0, 0.5625, 1.0, 0.5938, 1.0, 0.5938, 1.0, 0.5625, 1.0, 0.2812, 1.0, 0.3125, 1.0, 0.3125, 1.0, 0.2812, 1.0, 0.9688, 1.0, 1.0, 1.0, 1.0, 1.0, 0.9688, 1.0, 0.0, 1.0, 0.03125, 1.0, 0.03125, 1.0, 0.0, 1.0, 0.6875, 1.0, 0.7188, 1.0, 0.7188, 1.0, 0.6875, 1.0, 0.4062, 1.0, 0.4375, 1.0, 0.4375, 1.0, 0.4062, 1.0, 0.125, 1.0, 0.1562, 1.0, 0.1562, 1.0, 0.125, 1.0, 0.8125, 1.0, 0.8438, 1.0, 0.8438, 1.0, 0.8125, 1.0, 0.5312, 1.0, 0.5625, 1.0, 0.5625, 1.0, 0.5312, 1.0, 0.25, 1.0, 0.2812, 1.0, 0.2812, 1.0, 0.25, 1.0, 0.9375, 1.0, 0.9688, 1.0, 0.9688, 1.0, 0.9375, 1.0, 0.6562, 1.0, 0.6875, 1.0, 0.6875, 1.0, 0.6562, 1.0, 0.375, 1.0, 0.4062, 1.0, 0.4062, 1.0, 0.375, 1.0, 0.09375, 1.0, 0.125, 1.0, 0.125, 1.0, 0.09375, 1.0, 0.7812, 1.0, 0.8125, 1.0, 0.8125, 1.0, 0.7812, 1.0, 0.5, 1.0, 0.5312, 1.0, 0.5312, 1.0, 0.5, 1.0, 0.2188, 1.0, 0.25, 1.0, 0.25, 1.0, 0.2188, 1.0, 0.9062, 1.0, 0.9375, 1.0, 0.9375, 1.0, 0.9062, 1.0, 0.625, 1.0, 0.6562, 1.0, 0.6562, 1.0, 0.625, 1.0, 0.3438, 1.0, 0.375, 1.0, 0.375, 1.0, 0.3438, 1.0, 0.0625, 1.0, 0.09375, 1.0, 0.09375, 1.0, 0.0625, 1.0, 0.75, 1.0, 0.7812, 1.0, 0.7812, 1.0, 0.75, 1.0, 0.4688, 1.0, 0.5, 1.0, 0.5, 1.0, 0.4688, 1.0, 0.1875, 1.0, 0.2188, 1.0, 0.2188, 1.0, 0.1875, 1.0, 0.875, 1.0, 0.9062, 1.0, 0.9062, 1.0, 0.875, 1.0, 0.5938, 1.0, 0.625, 1.0, 0.625, 1.0, 0.5938, 1.0, 0.3125, 1.0, 0.3438, 1.0, 0.3438, 1.0, 0.3125, 1.0, 0.8125, 1.0, 0.8438, 1.0, 0.8438, 1.0, 0.8125, 1.0, 0.0625, 1.0, 0.09375, 1.0, 0.09375, 1.0, 0.0625, 1.0, 0.4688, 1.0, 0.5, 1.0, 0.5, 1.0, 0.4688, 1.0, 0.875, 1.0, 0.9062, 1.0, 0.9062, 1.0, 0.875, 1.0, 0.03125, 1.0, 0.0625, 1.0, 0.0625, 1.0, 0.03125, 1.0, 0.4375, 1.0, 0.4688, 1.0, 0.4688, 1.0, 0.4375, 1.0, 0.8438, 1.0, 0.875, 1.0, 0.875, 1.0, 0.8438, 1.0, 0.0, 1.0, 0.03125, 1.0, 0.03125, 1.0, 0.0, 1.0, 0.4062, 1.0, 0.4375, 1.0, 0.4375, 1.0, 0.4062, 1.0, 0.8125, 1.0, 0.8438, 1.0, 0.8438, 1.0, 0.8125, 1.0, 0.375, 1.0, 0.4062, 1.0, 0.4062, 1.0, 0.375, 1.0, 0.7812, 1.0, 0.8125, 1.0, 0.8125, 1.0, 0.7812, 1.0, 0.3438, 1.0, 0.375, 1.0, 0.375, 1.0, 0.3438, 1.0, 0.75, 1.0, 0.7812, 1.0, 0.7812, 1.0, 0.75, 1.0, 0.3125, 1.0, 0.3438, 1.0, 0.3438, 1.0, 0.3125, 1.0, 0.7188, 1.0, 0.75, 1.0, 0.75, 1.0, 0.7188, 1.0, 0.2812, 1.0, 0.3125, 1.0, 0.3125, 1.0, 0.2812, 1.0, 0.6875, 1.0, 0.7188, 1.0, 0.7188, 1.0, 0.6875, 1.0, 0.25, 1.0, 0.2812, 1.0, 0.2812, 1.0, 0.25, 1.0, 0.6562, 1.0, 0.6875, 1.0, 0.6875, 1.0, 0.6562, 1.0, 0.2188, 1.0, 0.25, 1.0, 0.25, 1.0, 0.2188, 1.0, 0.625, 1.0, 0.6562, 1.0, 0.6562, 1.0, 0.625, 1.0, 0.1875, 1.0, 0.2188, 1.0, 0.2188, 1.0, 0.1875, 1.0, 0.5938, 1.0, 0.625, 1.0, 0.625, 1.0, 0.5938, 1.0, 0.1562, 1.0, 0.1875, 1.0, 0.1875, 1.0, 0.1562, 1.0, 0.5625, 1.0, 0.5938, 1.0, 0.5938, 1.0, 0.5625, 1.0, 0.9688, 1.0, 1.0, 1.0, 1.0, 1.0, 0.9688, 1.0, 0.125, 1.0, 0.1562, 1.0, 0.1562, 1.0, 0.125, 1.0, 0.5312, 1.0, 0.5625, 1.0, 0.5625, 1.0, 0.5312, 1.0, 0.9375, 1.0, 0.9688, 1.0, 0.9688, 1.0, 0.9375, 1.0, 0.09375, 1.0, 0.125, 1.0, 0.125, 1.0, 0.09375, 1.0, 0.5, 1.0, 0.5312, 1.0, 0.5312, 1.0, 0.5, 1.0, 0.7188, 1.0, 0.75, 1.0, 0.75, 1.0, 0.7188, 1.0, 0.375, 1.0, 0.4062, 1.0, 0.4062, 1.0, 0.375, 1.0, 0.7812, 1.0, 0.8125, 1.0, 0.8125, 1.0, 0.7812, 1.0, 0.3438, 1.0, 0.375, 1.0, 0.375, 1.0, 0.3438, 1.0, 0.75, 1.0, 0.7812, 1.0, 0.7812, 1.0, 0.75, 1.0, 0.3125, 1.0, 0.3438, 1.0, 0.3438, 1.0, 0.3125, 1.0, 0.7188, 1.0, 0.75, 1.0, 0.75, 1.0, 0.7188, 1.0, 0.2812, 1.0, 0.3125, 1.0, 0.3125, 1.0, 0.2812, 1.0, 0.6875, 1.0, 0.7188, 1.0, 0.7188, 1.0, 0.6875, 1.0, 0.25, 1.0, 0.2812, 1.0, 0.2812, 1.0, 0.25, 1.0, 0.6562, 1.0, 0.6875, 1.0, 0.6875, 1.0, 0.6562, 1.0, 0.2188, 1.0, 0.25, 1.0, 0.25, 1.0, 0.2188, 1.0, 0.625, 1.0, 0.6562, 1.0, 0.6562, 1.0, 0.625, 1.0, 0.1875, 1.0, 0.2188, 1.0, 0.2188, 1.0, 0.1875, 1.0, 0.5938, 1.0, 0.625, 1.0, 0.625, 1.0, 0.5938, 1.0, 0.1562, 1.0, 0.1875, 1.0, 0.1875, 1.0, 0.1562, 1.0, 0.5625, 1.0, 0.5938, 1.0, 0.5938, 1.0, 0.5625, 1.0, 0.9688, 1.0, 1.0, 1.0, 1.0, 1.0, 0.9688, 1.0, 0.125, 1.0, 0.1562, 1.0, 0.1562, 1.0, 0.125, 1.0, 0.5312, 1.0, 0.5625, 1.0, 0.5625, 1.0, 0.5312, 1.0, 0.9375, 1.0, 0.9688, 1.0, 0.9688, 1.0, 0.9375, 1.0, 0.09375, 1.0, 0.125, 1.0, 0.125, 1.0, 0.09375, 1.0, 0.5, 1.0, 0.5312, 1.0, 0.5312, 1.0, 0.5, 1.0, 0.9062, 1.0, 0.9375, 1.0, 0.9375, 1.0, 0.9062, 1.0, 0.0625, 1.0, 0.09375, 1.0, 0.09375, 1.0, 0.0625, 1.0, 0.4688, 1.0, 0.5, 1.0, 0.5, 1.0, 0.4688, 1.0, 0.875, 1.0, 0.9062, 1.0, 0.9062, 1.0, 0.875, 1.0, 0.03125, 1.0, 0.0625, 1.0, 0.0625, 1.0, 0.03125, 1.0, 0.4375, 1.0, 0.4688, 1.0, 0.4688, 1.0, 0.4375, 1.0, 0.8438, 1.0, 0.875, 1.0, 0.875, 1.0, 0.8438, 1.0, 0.0, 1.0, 0.03125, 1.0, 0.03125, 1.0, 0.0, 1.0, 0.4062, 1.0, 0.4375, 1.0, 0.4375, 1.0, 0.4062, 1.0, 0.2968, 0.4854, 0.25, 0.49, 0.2032, 0.4854, 0.1582, 0.4717, 0.1167, 0.4496, 0.08029, 0.4197, 0.05045, 0.3833, 0.02827, 0.3418, 0.01461, 0.2968, 0.01, 0.25, 0.01461, 0.2032, 0.02827, 0.1582, 0.05045, 0.1167, 0.08029, 0.08029, 0.1167, 0.05045, 0.1582, 0.02827, 0.2032, 0.01461, 0.25, 0.01, 0.2968, 0.01461, 0.3418, 0.02827, 0.3833, 0.05045, 0.4197, 0.08029, 0.4496, 0.1167, 0.4717, 0.1582, 0.4854, 0.2032, 0.49, 0.25, 0.4854, 0.2968, 0.4717, 0.3418, 0.4496, 0.3833, 0.4197, 0.4197, 0.3833, 0.4496, 0.3418, 0.4717, 0.2812, 1.0, 0.3125, 1.0, 0.3125, 1.0, 0.2812, 1.0, 0.6875, 1.0, 0.7188, 1.0, 0.7188, 1.0, 0.6875, 1.0, 0.25, 1.0, 0.2812, 1.0, 0.2812, 1.0, 0.25, 1.0, 0.6562, 1.0, 0.6875, 1.0, 0.6875, 1.0, 0.6562, 1.0, 0.2188, 1.0, 0.25, 1.0, 0.25, 1.0, 0.2188, 1.0, 0.625, 1.0, 0.6562, 1.0, 0.6562, 1.0, 0.625, 1.0, 0.1875, 1.0, 0.2188, 1.0, 0.2188, 1.0, 0.1875, 1.0, 0.5938, 1.0, 0.625, 1.0, 0.625, 1.0, 0.5938, 1.0, 0.1562, 1.0, 0.1875, 1.0, 0.1875, 1.0, 0.1562, 1.0, 0.5625, 1.0, 0.5938, 1.0, 0.5938, 1.0, 0.5625, 1.0, 0.9688, 1.0, 1.0, 1.0, 1.0, 1.0, 0.9688, 1.0, 0.125, 1.0, 0.1562, 1.0, 0.1562, 1.0, 0.125, 1.0, 0.5312, 1.0, 0.5625, 1.0, 0.5625, 1.0, 0.5312, 1.0, 0.9375, 1.0, 0.9688, 1.0, 0.9688, 1.0, 0.9375, 1.0, 0.09375, 1.0, 0.125, 1.0, 0.125, 1.0, 0.09375, 1.0, 0.5, 1.0, 0.5312, 1.0, 0.5312, 1.0, 0.5, 1.0, 0.9062, 1.0, 0.9375, 1.0, 0.9375, 1.0, 0.9062, 1.0, 0.0625, 1.0, 0.09375, 1.0, 0.09375, 1.0, 0.0625, 1.0, 0.4688, 1.0, 0.5, 1.0, 0.5, 1.0, 0.4688, 1.0, 0.875, 1.0, 0.9062, 1.0, 0.9062, 1.0, 0.875, 1.0, 0.03125, 1.0, 0.0625, 1.0, 0.0625, 1.0, 0.03125, 1.0, 0.4375, 1.0, 0.4688, 1.0, 0.4688, 1.0, 0.4375, 1.0, 0.8438, 1.0, 0.875, 1.0, 0.875, 1.0, 0.8438, 1.0, 0.0, 1.0, 0.03125, 1.0, 0.03125, 1.0, 0.0, 1.0, 0.4062, 1.0, 0.4375, 1.0, 0.4375, 1.0, 0.4062, 1.0, 0.8125, 1.0, 0.8438, 1.0, 0.8438, 1.0, 0.8125, 1.0, 0.375, 1.0, 0.4062, 1.0, 0.4062, 1.0, 0.375, 1.0, 0.7812, 1.0, 0.8125, 1.0, 0.8125, 1.0, 0.7812, 1.0, 0.3438, 1.0, 0.375, 1.0, 0.375, 1.0, 0.3438, 1.0, 0.75, 1.0, 0.7812, 1.0, 0.7812, 1.0, 0.75, 1.0, 0.3125, 1.0, 0.3438, 1.0, 0.3438, 1.0, 0.3125, 1.0, 0.5312, 0.5, 0.5, 0.5, 0.5, 0.5, 0.5312, 0.5, 0.5938, 0.5, 0.5625, 0.5, 0.5625, 0.5, 0.5938, 0.5, 0.3125, 0.5, 0.2812, 0.5, 0.2812, 0.5, 0.3125, 0.5, 1.0, 0.5, 0.9688, 0.5, 0.9688, 0.5, 1.0, 0.5, 0.03125, 0.5, 0.0, 0.5, 0.0, 0.5, 0.03125, 0.5, 0.7188, 0.5, 0.6875, 0.5, 0.6875, 0.5, 0.7188, 0.5, 0.4375, 0.5, 0.4062, 0.5, 0.4062, 0.5, 0.4375, 0.5, 0.1562, 0.5, 0.125, 0.5, 0.125, 0.5, 0.1562, 0.5, 0.8438, 0.5, 0.8125, 0.5, 0.8125, 0.5, 0.8438, 0.5, 0.5625, 0.5, 0.5312, 0.5, 0.5312, 0.5, 0.5625, 0.5, 0.2812, 0.5, 0.25, 0.5, 0.25, 0.5, 0.2812, 0.5, 0.9688, 0.5, 0.9375, 0.5, 0.9375, 0.5, 0.9688, 0.5, 0.6875, 0.5, 0.6562, 0.5, 0.6562, 0.5, 0.6875, 0.5, 0.4062, 0.5, 0.375, 0.5, 0.375, 0.5, 0.4062, 0.5, 0.125, 0.5, 0.09375, 0.5, 0.09375, 0.5, 0.125, 0.5, 0.8125, 0.5, 0.7812, 0.5, 0.7812, 0.5, 0.8125, 0.5, 0.5312, 0.5, 0.5, 0.5, 0.5, 0.5, 0.5312, 0.5, 0.25, 0.5, 0.2188, 0.5, 0.2188, 0.5, 0.25, 0.5, 0.9375, 0.5, 0.9062, 0.5, 0.9062, 0.5, 0.9375, 0.5, 0.6562, 0.5, 0.625, 0.5, 0.625, 0.5, 0.6562, 0.5, 0.375, 0.5, 0.3438, 0.5, 0.3438, 0.5, 0.375, 0.5, 0.09375, 0.5, 0.0625, 0.5, 0.0625, 0.5, 0.09375, 0.5, 0.7812, 0.5, 0.75, 0.5, 0.75, 0.5, 0.7812, 0.5, 0.5, 0.5, 0.4688, 0.5, 0.4688, 0.5, 0.5, 0.5, 0.2188, 0.5, 0.1875, 0.5, 0.1875, 0.5, 0.2188, 0.5, 0.9062, 0.5, 0.875, 0.5, 0.875, 0.5, 0.9062, 0.5, 0.625, 0.5, 0.5938, 0.5, 0.5938, 0.5, 0.625, 0.5, 0.3438, 0.5, 0.3125, 0.5, 0.3125, 0.5, 0.3438, 0.5, 0.0625, 0.5, 0.03125, 0.5, 0.03125, 0.5, 0.0625, 0.5, 0.75, 0.5, 0.7188, 0.5, 0.7188, 0.5, 0.75, 0.5, 0.4688, 0.5, 0.4375, 0.5, 0.4375, 0.5, 0.4688, 0.5, 0.1875, 0.5, 0.1562, 0.5, 0.1562, 0.5, 0.1875, 0.5, 0.4375, 0.5, 0.4062, 0.5, 0.4062, 0.5, 0.4375, 0.5, 0.9375, 0.5, 0.9062, 0.5, 0.9062, 0.5, 0.9375, 0.5, 0.09375, 0.5, 0.0625, 0.5, 0.0625, 0.5, 0.09375, 0.5, 0.5, 0.5, 0.4688, 0.5, 0.4688, 0.5, 0.5, 0.5, 0.9062, 0.5, 0.875, 0.5, 0.875, 0.5, 0.9062, 0.5, 0.0625, 0.5, 0.03125, 0.5, 0.03125, 0.5, 0.0625, 0.5, 0.4688, 0.5, 0.4375, 0.5, 0.4375, 0.5, 0.4688, 0.5, 0.875, 0.5, 0.8438, 0.5, 0.8438, 0.5, 0.875, 0.5, 0.03125, 0.5, 0.0, 0.5, 0.0, 0.5, 0.03125, 0.5, 0.4375, 0.5, 0.4062, 0.5, 0.4062, 0.5, 0.4375, 0.5, 0.8438, 0.5, 0.8125, 0.5, 0.8125, 0.5, 0.8438, 0.5, 0.4062, 0.5, 0.375, 0.5, 0.375, 0.5, 0.4062, 0.5, 0.8125, 0.5, 0.7812, 0.5, 0.7812, 0.5, 0.8125, 0.5, 0.375, 0.5, 0.3438, 0.5, 0.3438, 0.5, 0.375, 0.5, 0.7812, 0.5, 0.75, 0.5, 0.75, 0.5, 0.7812, 0.5, 0.3438, 0.5, 0.3125, 0.5, 0.3125, 0.5, 0.3438, 0.5, 0.75, 0.5, 0.7188, 0.5, 0.7188, 0.5, 0.75, 0.5, 0.3125, 0.5, 0.2812, 0.5, 0.2812, 0.5, 0.3125, 0.5, 0.7188, 0.5, 0.6875, 0.5, 0.6875, 0.5, 0.7188, 0.5, 0.2812, 0.5, 0.25, 0.5, 0.25, 0.5, 0.2812, 0.5, 0.6875, 0.5, 0.6562, 0.5, 0.6562, 0.5, 0.6875, 0.5, 0.25, 0.5, 0.2188, 0.5, 0.2188, 0.5, 0.25, 0.5, 0.6562, 0.5, 0.625, 0.5, 0.625, 0.5, 0.6562, 0.5, 0.2188, 0.5, 0.1875, 0.5, 0.1875, 0.5, 0.2188, 0.5, 0.625, 0.5, 0.5938, 0.5, 0.5938, 0.5, 0.625, 0.5, 0.1875, 0.5, 0.1562, 0.5, 0.1562, 0.5, 0.1875, 0.5, 0.5938, 0.5, 0.5625, 0.5, 0.5625, 0.5, 0.5938, 0.5, 1.0, 0.5, 0.9688, 0.5, 0.9688, 0.5, 1.0, 0.5, 0.1562, 0.5, 0.125, 0.5, 0.125, 0.5, 0.1562, 0.5, 0.5625, 0.5, 0.5312, 0.5, 0.5312, 0.5, 0.5625, 0.5, 0.9688, 0.5, 0.9375, 0.5, 0.9375, 0.5, 0.9688, 0.5, 0.125, 0.5, 0.09375, 0.5, 0.09375, 0.5, 0.125, 0.5, 0.3438, 0.5, 0.3125, 0.5, 0.3125, 0.5, 0.3438, 0.5, 0.8438, 0.5, 0.8125, 0.5, 0.8125, 0.5, 0.8438, 0.5, 0.4062, 0.5, 0.375, 0.5, 0.375, 0.5, 0.4062, 0.5, 0.8125, 0.5, 0.7812, 0.5, 0.7812, 0.5, 0.8125, 0.5, 0.375, 0.5, 0.3438, 0.5, 0.3438, 0.5, 0.375, 0.5, 0.7812, 0.5, 0.75, 0.5, 0.75, 0.5, 0.7812, 0.5, 0.3438, 0.5, 0.3125, 0.5, 0.3125, 0.5, 0.3438, 0.5, 0.75, 0.5, 0.7188, 0.5, 0.7188, 0.5, 0.75, 0.5, 0.3125, 0.5, 0.2812, 0.5, 0.2812, 0.5, 0.3125, 0.5, 0.7188, 0.5, 0.6875, 0.5, 0.6875, 0.5, 0.7188, 0.5, 0.2812, 0.5, 0.25, 0.5, 0.25, 0.5, 0.2812, 0.5, 0.6875, 0.5, 0.6562, 0.5, 0.6562, 0.5, 0.6875, 0.5, 0.25, 0.5, 0.2188, 0.5, 0.2188, 0.5, 0.25, 0.5, 0.6562, 0.5, 0.625, 0.5, 0.625, 0.5, 0.6562, 0.5, 0.2188, 0.5, 0.1875, 0.5, 0.1875, 0.5, 0.2188, 0.5, 0.625, 0.5, 0.5938, 0.5, 0.5938, 0.5, 0.625, 0.5, 0.1875, 0.5, 0.1562, 0.5, 0.1562, 0.5, 0.1875, 0.5, 0.5938, 0.5, 0.5625, 0.5, 0.5625, 0.5, 0.5938, 0.5, 1.0, 0.5, 0.9688, 0.5, 0.9688, 0.5, 1.0, 0.5, 0.1562, 0.5, 0.125, 0.5, 0.125, 0.5, 0.1562, 0.5, 0.5625, 0.5, 0.5312, 0.5, 0.5312, 0.5, 0.5625, 0.5, 0.9688, 0.5, 0.9375, 0.5, 0.9375, 0.5, 0.9688, 0.5, 0.125, 0.5, 0.09375, 0.5, 0.09375, 0.5, 0.125, 0.5, 0.5312, 0.5, 0.5, 0.5, 0.5, 0.5, 0.5312, 0.5, 0.9375, 0.5, 0.9062, 0.5, 0.9062, 0.5, 0.9375, 0.5, 0.09375, 0.5, 0.0625, 0.5, 0.0625, 0.5, 0.09375, 0.5, 0.5, 0.5, 0.4688, 0.5, 0.4688, 0.5, 0.5, 0.5, 0.9062, 0.5, 0.875, 0.5, 0.875, 0.5, 0.9062, 0.5, 0.0625, 0.5, 0.03125, 0.5, 0.03125, 0.5, 0.0625, 0.5, 0.4688, 0.5, 0.4375, 0.5, 0.4375, 0.5, 0.4688, 0.5, 0.875, 0.5, 0.8438, 0.5, 0.8438, 0.5, 0.875, 0.5, 0.03125, 0.5, 0.0, 0.5, 0.0, 0.5, 0.03125, 0.5, 0.25, 0.5, 0.2188, 0.5, 0.2188, 0.5, 0.25, 0.5, 0.75, 0.5, 0.7188, 0.5, 0.7188, 0.5, 0.75, 0.5, 0.3125, 0.5, 0.2812, 0.5, 0.2812, 0.5, 0.3125, 0.5, 0.7188, 0.5, 0.6875, 0.5, 0.6875, 0.5, 0.7188, 0.5, 0.2812, 0.5, 0.25, 0.5, 0.25, 0.5, 0.2812, 0.5, 0.6875, 0.5, 0.6562, 0.5, 0.6562, 0.5, 0.6875, 0.5, 0.25, 0.5, 0.2188, 0.5, 0.2188, 0.5, 0.25, 0.5, 0.6562, 0.5, 0.625, 0.5, 0.625, 0.5, 0.6562, 0.5, 0.2188, 0.5, 0.1875, 0.5, 0.1875, 0.5, 0.2188, 0.5, 0.625, 0.5, 0.5938, 0.5, 0.5938, 0.5, 0.625, 0.5, 0.1875, 0.5, 0.1562, 0.5, 0.1562, 0.5, 0.1875, 0.5, 0.5938, 0.5, 0.5625, 0.5, 0.5625, 0.5, 0.5938, 0.5, 1.0, 0.5, 0.9688, 0.5, 0.9688, 0.5, 1.0, 0.5, 0.1562, 0.5, 0.125, 0.5, 0.125, 0.5, 0.1562, 0.5, 0.5625, 0.5, 0.5312, 0.5, 0.5312, 0.5, 0.5625, 0.5, 0.9688, 0.5, 0.9375, 0.5, 0.9375, 0.5, 0.9688, 0.5, 0.125, 0.5, 0.09375, 0.5, 0.09375, 0.5, 0.125, 0.5, 0.5312, 0.5, 0.5, 0.5, 0.5, 0.5, 0.5312, 0.5, 0.9375, 0.5, 0.9062, 0.5, 0.9062, 0.5, 0.9375, 0.5, 0.09375, 0.5, 0.0625, 0.5, 0.0625, 0.5, 0.09375, 0.5, 0.5, 0.5, 0.4688, 0.5, 0.4688, 0.5, 0.5, 0.5, 0.9062, 0.5, 0.875, 0.5, 0.875, 0.5, 0.9062, 0.5, 0.0625, 0.5, 0.03125, 0.5, 0.03125, 0.5, 0.0625, 0.5, 0.4688, 0.5, 0.4375, 0.5, 0.4375, 0.5, 0.4688, 0.5, 0.875, 0.5, 0.8438, 0.5, 0.8438, 0.5, 0.875, 0.5, 0.03125, 0.5, 0.0, 0.5, 0.0, 0.5, 0.03125, 0.5, 0.4375, 0.5, 0.4062, 0.5, 0.4062, 0.5, 0.4375, 0.5, 0.8438, 0.5, 0.8125, 0.5, 0.8125, 0.5, 0.8438, 0.5, 0.4062, 0.5, 0.375, 0.5, 0.375, 0.5, 0.4062, 0.5, 0.8125, 0.5, 0.7812, 0.5, 0.7812, 0.5, 0.8125, 0.5, 0.375, 0.5, 0.3438, 0.5, 0.3438, 0.5, 0.375, 0.5, 0.7812, 0.5, 0.75, 0.5, 0.75, 0.5, 0.7812, 0.5, 0.75, 0.49, 0.7968, 0.4854, 0.8418, 0.4717, 0.8833, 0.4496, 0.9197, 0.4197, 0.9496, 0.3833, 0.9717, 0.3418, 0.9854, 0.2968, 0.99, 0.25, 0.9854, 0.2032, 0.9717, 0.1582, 0.9496, 0.1167, 0.9197, 0.08029, 0.8833, 0.05045, 0.8418, 0.02827, 0.7968, 0.01461, 0.75, 0.01, 0.7032, 0.01461, 0.6582, 0.02827, 0.6167, 0.05045, 0.5803, 0.08029, 0.5504, 0.1167, 0.5283, 0.1582, 0.5146, 0.2032, 0.51, 0.25, 0.5146, 0.2968, 0.5283, 0.3418, 0.5504, 0.3833, 0.5803, 0.4197, 0.6167, 0.4496, 0.6582, 0.4717, 0.7032, 0.4854, 0.6562, 0.5, 0.625, 0.5, 0.625, 0.5, 0.6562, 0.5, 0.2188, 0.5, 0.1875, 0.5, 0.1875, 0.5, 0.2188, 0.5, 0.625, 0.5, 0.5938, 0.5, 0.5938, 0.5, 0.625, 0.5, 0.1875, 0.5, 0.1562, 0.5, 0.1562, 0.5, 0.1875, 0.5, 0.5938, 0.5, 0.5625, 0.5, 0.5625, 0.5, 0.5938, 0.5, 1.0, 0.5, 0.9688, 0.5, 0.9688, 0.5, 1.0, 0.5, 0.1562, 0.5, 0.125, 0.5, 0.125, 0.5, 0.1562, 0.5, 0.5625, 0.5, 0.5312, 0.5, 0.5312, 0.5, 0.5625, 0.5, 0.9688, 0.5, 0.9375, 0.5, 0.9375, 0.5, 0.9688, 0.5, 0.125, 0.5, 0.09375, 0.5, 0.09375, 0.5, 0.125, 0.5, 0.5312, 0.5, 0.5, 0.5, 0.5, 0.5, 0.5312, 0.5, 0.9375, 0.5, 0.9062, 0.5, 0.9062, 0.5, 0.9375, 0.5, 0.09375, 0.5, 0.0625, 0.5, 0.0625, 0.5, 0.09375, 0.5, 0.5, 0.5, 0.4688, 0.5, 0.4688, 0.5, 0.5, 0.5, 0.9062, 0.5, 0.875, 0.5, 0.875, 0.5, 0.9062, 0.5, 0.0625, 0.5, 0.03125, 0.5, 0.03125, 0.5, 0.0625, 0.5, 0.4688, 0.5, 0.4375, 0.5, 0.4375, 0.5, 0.4688, 0.5, 0.875, 0.5, 0.8438, 0.5, 0.8438, 0.5, 0.875, 0.5, 0.03125, 0.5, 0.0, 0.5, 0.0, 0.5, 0.03125, 0.5, 0.4375, 0.5, 0.4062, 0.5, 0.4062, 0.5, 0.4375, 0.5, 0.8438, 0.5, 0.8125, 0.5, 0.8125, 0.5, 0.8438, 0.5, 0.4062, 0.5, 0.375, 0.5, 0.375, 0.5, 0.4062, 0.5, 0.8125, 0.5, 0.7812, 0.5, 0.7812, 0.5, 0.8125, 0.5, 0.375, 0.5, 0.3438, 0.5, 0.3438, 0.5, 0.375, 0.5, 0.7812, 0.5, 0.75, 0.5, 0.75, 0.5, 0.7812, 0.5, 0.3438, 0.5, 0.3125, 0.5, 0.3125, 0.5, 0.3438, 0.5, 0.75, 0.5, 0.7188, 0.5, 0.7188, 0.5, 0.75, 0.5, 0.3125, 0.5, 0.2812, 0.5, 0.2812, 0.5, 0.3125, 0.5, 0.7188, 0.5, 0.6875, 0.5, 0.6875, 0.5, 0.7188, 0.5, 0.2812, 0.5, 0.25, 0.5, 0.25, 0.5, 0.2812, 0.5, 0.6875, 0.5, 0.6562, 0.5, 0.6562, 0.5, 0.6875, 0.5])
me_cylinder_005.materials.append(mat_material_007)
me_cylinder_005.update()
me_cylinder_005.normals_split_custom_set([tuple(v) for v in zip(*[iter([2.455e-09, -0.1882, -0.9821, 0.0, 0.1541, -0.9881, 0.1928, 0.1541, -0.9691, 0.1916, -0.1882, -0.9633, 0.1916, -0.1882, -0.9633, 0.1928, 0.1541, -0.9691, 0.3781, 0.1541, -0.9128, 0.3758, -0.1882, -0.9074, 0.3758, -0.1882, -0.9074, 0.3781, 0.1541, -0.9128, 0.5489, 0.1541, -0.8215, 0.5456, -0.1882, -0.8166, 0.5456, -0.1882, -0.8166, 0.5489, 0.1541, -0.8215, 0.6987, 0.1541, -0.6987, 0.6945, -0.1882, -0.6945, 0.6945, -0.1882, -0.6945, 0.6987, 0.1541, -0.6987, 0.8215, 0.1541, -0.5489, 0.8166, -0.1882, -0.5456, 0.8166, -0.1882, -0.5456, 0.8215, 0.1541, -0.5489, 0.9128, 0.1541, -0.3781, 0.9074, -0.1882, -0.3758, 0.9074, -0.1882, -0.3758, 0.9128, 0.1541, -0.3781, 0.9691, 0.1541, -0.1928, 0.9633, -0.1882, -0.1916, 0.9633, -0.1882, -0.1916, 0.9691, 0.1541, -0.1928, 0.9881, 0.1541, -2.435e-09, 0.9821, -0.1882, 0.0, 0.9821, -0.1882, 0.0, 0.9881, 0.1541, -2.435e-09, 0.9691, 0.1541, 0.1928, 0.9633, -0.1882, 0.1916, 0.9633, -0.1882, 0.1916, 0.9691, 0.1541, 0.1928, 0.9128, 0.1541, 0.3781, 0.9074, -0.1882, 0.3758, 0.9074, -0.1882, 0.3758, 0.9128, 0.1541, 0.3781, 0.8215, 0.1541, 0.5489, 0.8166, -0.1882, 0.5456, 0.8166, -0.1882, 0.5456, 0.8215, 0.1541, 0.5489, 0.6987, 0.1541, 0.6987, 0.6945, -0.1882, 0.6945, 0.6945, -0.1882, 0.6945, 0.6987, 0.1541, 0.6987, 0.5489, 0.1541, 0.8215, 0.5456, -0.1882, 0.8166, 0.5456, -0.1882, 0.8166, 0.5489, 0.1541, 0.8215, 0.3781, 0.1541, 0.9128, 0.3758, -0.1882, 0.9074, 0.3758, -0.1882, 0.9074, 0.3781, 0.1541, 0.9128, 0.1928, 0.1541, 0.9691, 0.1916, -0.1882, 0.9633, 0.1916, -0.1882, 0.9633, 0.1928, 0.1541, 0.9691, 0.0, 0.1541, 0.9881, -2.455e-09, -0.1882, 0.9821, -2.455e-09, -0.1882, 0.9821, 0.0, 0.1541, 0.9881, -0.1928, 0.1541, 0.9691, -0.1916, -0.1882, 0.9633, -0.1916, -0.1882, 0.9633, -0.1928, 0.1541, 0.9691, -0.3781, 0.1541, 0.9128, -0.3758, -0.1882, 0.9074, -0.3758, -0.1882, 0.9074, -0.3781, 0.1541, 0.9128, -0.5489, 0.1541, 0.8215, -0.5456, -0.1882, 0.8166, -0.5456, -0.1882, 0.8166, -0.5489, 0.1541, 0.8215, -0.6987, 0.1541, 0.6987, -0.6945, -0.1882, 0.6945, -0.6945, -0.1882, 0.6945, -0.6987, 0.1541, 0.6987, -0.8215, 0.1541, 0.5489, -0.8166, -0.1882, 0.5456, -0.8166, -0.1882, 0.5456, -0.8215, 0.1541, 0.5489, -0.9128, 0.1541, 0.3781, -0.9074, -0.1882, 0.3758, -0.9074, -0.1882, 0.3758, -0.9128, 0.1541, 0.3781, -0.9691, 0.1541, 0.1928, -0.9633, -0.1882, 0.1916, -0.9633, -0.1882, 0.1916, -0.9691, 0.1541, 0.1928, -0.9881, 0.1541, 2.435e-09, -0.9821, -0.1882, 0.0, -0.9821, -0.1882, 0.0, -0.9881, 0.1541, 2.435e-09, -0.9691, 0.1541, -0.1928, -0.9633, -0.1882, -0.1916, -0.9633, -0.1882, -0.1916, -0.9691, 0.1541, -0.1928, -0.9128, 0.1541, -0.3781, -0.9074, -0.1882, -0.3758, -0.9074, -0.1882, -0.3758, -0.9128, 0.1541, -0.3781, -0.8215, 0.1541, -0.5489, -0.8166, -0.1882, -0.5456, -0.8166, -0.1882, -0.5456, -0.8215, 0.1541, -0.5489, -0.6987, 0.1541, -0.6987, -0.6945, -0.1882, -0.6945, -0.6945, -0.1882, -0.6945, -0.6987, 0.1541, -0.6987, -0.5489, 0.1541, -0.8215, -0.5456, -0.1882, -0.8166, -0.5456, -0.1882, -0.8166, -0.5489, 0.1541, -0.8215, -0.3781, 0.1541, -0.9128, -0.3758, -0.1882, -0.9074, -0.1928, 0.1541, -0.9691, -0.3781, 0.1541, -0.9128, -0.3779, 0.1571, -0.9124, -0.1927, 0.1571, -0.9686, -0.3758, -0.1882, -0.9074, -0.3781, 0.1541, -0.9128, -0.1928, 0.1541, -0.9691, -0.1916, -0.1882, -0.9633, -0.1916, -0.1882, -0.9633, -0.1928, 0.1541, -0.9691, 0.0, 0.1541, -0.9881, 2.455e-09, -0.1882, -0.9821, 0.7, 0.141, -0.7, 0.8232, 0.141, -0.55, 0.6052, -0.6857, -0.4044, 0.5147, -0.6857, -0.5147, -0.1931, 0.141, -0.971, -0.1948, -0.04992, -0.9796, 0.0, -0.04992, -0.9988, -4.857e-09, 0.141, -0.99, -0.3789, 0.141, -0.9147, -0.3822, -0.04992, -0.9227, -0.1948, -0.04992, -0.9796, -0.1931, 0.141, -0.971, -0.55, 0.141, -0.8232, -0.5549, -0.04992, -0.8304, -0.3822, -0.04992, -0.9227, -0.3789, 0.141, -0.9147, -0.7, 0.141, -0.7, -0.7062, -0.04992, -0.7062, -0.5549, -0.04992, -0.8304, -0.55, 0.141, -0.8232, -0.8232, 0.141, -0.55, -0.8304, -0.04992, -0.5549, -0.7062, -0.04992, -0.7062, -0.7, 0.141, -0.7, -0.9147, 0.141, -0.3789, -0.9227, -0.04992, -0.3822, -0.8304, -0.04992, -0.5549, -0.8232, 0.141, -0.55, -0.971, 0.141, -0.1931, -0.9796, -0.04992, -0.1948, -0.9227, -0.04992, -0.3822, -0.9147, 0.141, -0.3789, -0.99, 0.141, -2.186e-08, -0.9988, -0.04992, -2.718e-08, -0.9796, -0.04992, -0.1948, -0.971, 0.141, -0.1931, -0.971, 0.141, 0.1931, -0.9796, -0.04992, 0.1948, -0.9988, -0.04992, -2.718e-08, -0.99, 0.141, -2.186e-08, -0.9147, 0.141, 0.3789, -0.9227, -0.04992, 0.3822, -0.9796, -0.04992, 0.1948, -0.971, 0.141, 0.1931, -0.8232, 0.141, 0.55, -0.8304, -0.04992, 0.5549, -0.9227, -0.04992, 0.3822, -0.9147, 0.141, 0.3789, -0.7, 0.141, 0.7, -0.7062, -0.04992, 0.7062, -0.8304, -0.04992, 0.5549, -0.8232, 0.141, 0.55, -0.55, 0.141, 0.8232, -0.5549, -0.04992, 0.8304, -0.7062, -0.04992, 0.7062, -0.7, 0.141, 0.7, -0.3789, 0.141, 0.9147, -0.3822, -0.04992, 0.9227, -0.5549, -0.04992, 0.8304, -0.55, 0.141, 0.8232, -0.1931, 0.141, 0.971, -0.1948, -0.04992, 0.9796, -0.3822, -0.04992, 0.9227, -0.3789, 0.141, 0.9147, 2.428e-09, 0.141, 0.99, 2.471e-09, -0.04992, 0.9988, -0.1948, -0.04992, 0.9796, -0.1931, 0.141, 0.971, 0.1931, 0.141, 0.971, 0.1948, -0.04992, 0.9796, 2.471e-09, -0.04992, 0.9988, 2.428e-09, 0.141, 0.99, 0.3789, 0.141, 0.9147, 0.3822, -0.04992, 0.9227, 0.1948, -0.04992, 0.9796, 0.1931, 0.141, 0.971, 0.55, 0.141, 0.8232, 0.5549, -0.04992, 0.8304, 0.3822, -0.04992, 0.9227, 0.3789, 0.141, 0.9147, 0.7, 0.141, 0.7, 0.7062, -0.04992, 0.7062, 0.5549, -0.04992, 0.8304, 0.55, 0.141, 0.8232, 0.8232, 0.141, 0.55, 0.8304, -0.04992, 0.5549, 0.7062, -0.04992, 0.7062, 0.7, 0.141, 0.7, 0.9147, 0.141, 0.3789, 0.9227, -0.04992, 0.3822, 0.8304, -0.04992, 0.5549, 0.8232, 0.141, 0.55, 0.971, 0.141, 0.1931, 0.9796, -0.04992, 0.1948, 0.9227, -0.04992, 0.3822, 0.9147, 0.141, 0.3789, 0.99, 0.141, 2.186e-08, 0.9988, -0.04992, 2.718e-08, 0.9796, -0.04992, 0.1948, 0.971, 0.141, 0.1931, 0.971, 0.141, -0.1931, 0.9796, -0.04992, -0.1948, 0.9988, -0.04992, 2.718e-08, 0.99, 0.141, 2.186e-08, 0.9147, 0.141, -0.3789, 0.9227, -0.04992, -0.3822, 0.9796, -0.04992, -0.1948, 0.971, 0.141, -0.1931, 0.8232, 0.141, -0.55, 0.8304, -0.04992, -0.5549, 0.9227, -0.04992, -0.3822, 0.9147, 0.141, -0.3789, 0.7, 0.141, -0.7, 0.7062, -0.04992, -0.7062, 0.8304, -0.04992, -0.5549, 0.8232, 0.141, -0.55, 0.55, 0.141, -0.8232, 0.5549, -0.04992, -0.8304, 0.7062, -0.04992, -0.7062, 0.7, 0.141, -0.7, 0.3789, 0.141, -0.9147, 0.3822, -0.04992, -0.9227, 0.5549, -0.04992, -0.8304, 0.55, 0.141, -0.8232, 0.1931, 0.141, -0.971, 0.1948, -0.04992, -0.9796, 0.3822, -0.04992, -0.9227, 0.3789, 0.141, -0.9147, -4.857e-09, 0.141, -0.99, 0.0, -0.04992, -0.9988, 0.1948, -0.04992, -0.9796, 0.1931, 0.141, -0.971, -0.1948, -0.04992, -0.9796, -0.1916, -0.1882, -0.9633, 2.455e-09, -0.1882, -0.9821, 0.0, -0.04992, -0.9988, -0.3822, -0.04992, -0.9227, -0.3758, -0.1882, -0.9074, -0.1916, -0.1882, -0.9633, -0.1948, -0.04992, -0.9796, -0.5549, -0.04992, -0.8304, -0.5456, -0.1882, -0.8166, -0.3758, -0.1882, -0.9074, -0.3822, -0.04992, -0.9227, -0.7062, -0.04992, -0.7062, -0.6945, -0.1882, -0.6945, -0.5456, -0.1882, -0.8166, -0.5549, -0.04992, -0.8304, -0.8304, -0.04992, -0.5549, -0.8166, -0.1882, -0.5456, -0.6945, -0.1882, -0.6945, -0.7062, -0.04992, -0.7062, -0.9227, -0.04992, -0.3822, -0.9074, -0.1882, -0.3758, -0.8166, -0.1882, -0.5456, -0.8304, -0.04992, -0.5549, -0.9796, -0.04992, -0.1948, -0.9633, -0.1882, -0.1916, -0.9074, -0.1882, -0.3758, -0.9227, -0.04992, -0.3822, -0.9988, -0.04992, -2.718e-08, -0.9821, -0.1882, 0.0, -0.9633, -0.1882, -0.1916, -0.9796, -0.04992, -0.1948, -0.9796, -0.04992, 0.1948, -0.9633, -0.1882, 0.1916, -0.9821, -0.1882, 0.0, -0.9988, -0.04992, -2.718e-08, -0.9227, -0.04992, 0.3822, -0.9074, -0.1882, 0.3758, -0.9633, -0.1882, 0.1916, -0.9796, -0.04992, 0.1948, -0.8304, -0.04992, 0.5549, -0.8166, -0.1882, 0.5456, -0.9074, -0.1882, 0.3758, -0.9227, -0.04992, 0.3822, -0.7062, -0.04992, 0.7062, -0.6945, -0.1882, 0.6945, -0.8166, -0.1882, 0.5456, -0.8304, -0.04992, 0.5549, -0.5549, -0.04992, 0.8304, -0.5456, -0.1882, 0.8166, -0.6945, -0.1882, 0.6945, -0.7062, -0.04992, 0.7062, -0.3822, -0.04992, 0.9227, -0.3758, -0.1882, 0.9074, -0.5456, -0.1882, 0.8166, -0.5549, -0.04992, 0.8304, -0.1948, -0.04992, 0.9796, -0.1916, -0.1882, 0.9633, -0.3758, -0.1882, 0.9074, -0.3822, -0.04992, 0.9227, 2.471e-09, -0.04992, 0.9988, -2.455e-09, -0.1882, 0.9821, -0.1916, -0.1882, 0.9633, -0.1948, -0.04992, 0.9796, 0.1948, -0.04992, 0.9796, 0.1916, -0.1882, 0.9633, -2.455e-09, -0.1882, 0.9821, 2.471e-09, -0.04992, 0.9988, 0.3822, -0.04992, 0.9227, 0.3758, -0.1882, 0.9074, 0.1916, -0.1882, 0.9633, 0.1948, -0.04992, 0.9796, 0.5549, -0.04992, 0.8304, 0.5456, -0.1882, 0.8166, 0.3758, -0.1882, 0.9074, 0.3822, -0.04992, 0.9227, 0.7062, -0.04992, 0.7062, 0.6945, -0.1882, 0.6945, 0.5456, -0.1882, 0.8166, 0.5549, -0.04992, 0.8304, 0.8304, -0.04992, 0.5549, 0.8166, -0.1882, 0.5456, 0.6945, -0.1882, 0.6945, 0.7062, -0.04992, 0.7062, 0.9227, -0.04992, 0.3822, 0.9074, -0.1882, 0.3758, 0.8166, -0.1882, 0.5456, 0.8304, -0.04992, 0.5549, 0.9796, -0.04992, 0.1948, 0.9633, -0.1882, 0.1916, 0.9074, -0.1882, 0.3758, 0.9227, -0.04992, 0.3822, 0.9988, -0.04992, 2.718e-08, 0.9821, -0.1882, 0.0, 0.9633, -0.1882, 0.1916, 0.9796, -0.04992, 0.1948, 0.9796, -0.04992, -0.1948, 0.9633, -0.1882, -0.1916, 0.9821, -0.1882, 0.0, 0.9988, -0.04992, 2.718e-08, 0.9227, -0.04992, -0.3822, 0.9074, -0.1882, -0.3758, 0.9633, -0.1882, -0.1916, 0.9796, -0.04992, -0.1948, 0.8304, -0.04992, -0.5549, 0.8166, -0.1882, -0.5456, 0.9074, -0.1882, -0.3758, 0.9227, -0.04992, -0.3822, 0.7062, -0.04992, -0.7062, 0.6945, -0.1882, -0.6945, 0.8166, -0.1882, -0.5456, 0.8304, -0.04992, -0.5549, 0.5549, -0.04992, -0.8304, 0.5456, -0.1882, -0.8166, 0.6945, -0.1882, -0.6945, 0.7062, -0.04992, -0.7062, 0.3822, -0.04992, -0.9227, 0.3758, -0.1882, -0.9074, 0.5456, -0.1882, -0.8166, 0.5549, -0.04992, -0.8304, 0.1948, -0.04992, -0.9796, 0.1916, -0.1882, -0.9633, 0.3758, -0.1882, -0.9074, 0.3822, -0.04992, -0.9227, 0.0, -0.04992, -0.9988, 2.455e-09, -0.1882, -0.9821, 0.1916, -0.1882, -0.9633, 0.1948, -0.04992, -0.9796, 0.5487, 0.1571, -0.8211, 0.3779, 0.1571, -0.9124, 0.2785, 0.6857, -0.6725, 0.4044, 0.6857, -0.6052, 0.9691, 0.1541, 0.1928, 0.9881, 0.1541, -2.435e-09, 0.9876, 0.1571, 0.0, 0.9686, 0.1571, 0.1927, -0.3781, 0.1541, 0.9128, -0.1928, 0.1541, 0.9691, -0.1927, 0.1571, 0.9686, -0.3779, 0.1571, 0.9124, -0.8215, 0.1541, -0.5489, -0.9128, 0.1541, -0.3781, -0.9124, 0.1571, -0.3779, -0.8211, 0.1571, -0.5487, 0.8215, 0.1541, -0.5489, 0.6987, 0.1541, -0.6987, 0.6983, 0.1571, -0.6983, 0.8211, 0.1571, -0.5487, 0.3781, 0.1541, 0.9128, 0.5489, 0.1541, 0.8215, 0.5487, 0.1571, 0.8211, 0.3779, 0.1571, 0.9124, -0.9691, 0.1541, 0.1928, -0.9128, 0.1541, 0.3781, -0.9124, 0.1571, 0.3779, -0.9686, 0.1571, 0.1927, 0.1928, 0.1541, -0.9691, 0.0, 0.1541, -0.9881, 0.0, 0.1571, -0.9876, 0.1927, 0.1571, -0.9686, 0.0, 0.1541, -0.9881, -0.1928, 0.1541, -0.9691, -0.1927, 0.1571, -0.9686, 0.0, 0.1571, -0.9876, 0.9128, 0.1541, 0.3781, 0.9691, 0.1541, 0.1928, 0.9686, 0.1571, 0.1927, 0.9124, 0.1571, 0.3779, -0.5489, 0.1541, 0.8215, -0.3781, 0.1541, 0.9128, -0.3779, 0.1571, 0.9124, -0.5487, 0.1571, 0.8211, -0.6987, 0.1541, -0.6987, -0.8215, 0.1541, -0.5489, -0.8211, 0.1571, -0.5487, -0.6983, 0.1571, -0.6983, 0.9128, 0.1541, -0.3781, 0.8215, 0.1541, -0.5489, 0.8211, 0.1571, -0.5487, 0.9124, 0.1571, -0.3779, 0.1928, 0.1541, 0.9691, 0.3781, 0.1541, 0.9128, 0.3779, 0.1571, 0.9124, 0.1927, 0.1571, 0.9686, -0.9881, 0.1541, 2.435e-09, -0.9691, 0.1541, 0.1928, -0.9686, 0.1571, 0.1927, -0.9876, 0.1571, 0.0, 0.3781, 0.1541, -0.9128, 0.1928, 0.1541, -0.9691, 0.1927, 0.1571, -0.9686, 0.3779, 0.1571, -0.9124, 0.8215, 0.1541, 0.5489, 0.9128, 0.1541, 0.3781, 0.9124, 0.1571, 0.3779, 0.8211, 0.1571, 0.5487, -0.6987, 0.1541, 0.6987, -0.5489, 0.1541, 0.8215, -0.5487, 0.1571, 0.8211, -0.6983, 0.1571, 0.6983, -0.5489, 0.1541, -0.8215, -0.6987, 0.1541, -0.6987, -0.6983, 0.1571, -0.6983, -0.5487, 0.1571, -0.8211, 0.9691, 0.1541, -0.1928, 0.9128, 0.1541, -0.3781, 0.9124, 0.1571, -0.3779, 0.9686, 0.1571, -0.1927, 0.0, 0.1541, 0.9881, 0.1928, 0.1541, 0.9691, 0.1927, 0.1571, 0.9686, -2.389e-09, 0.1571, 0.9876, -0.9691, 0.1541, -0.1928, -0.9881, 0.1541, 2.435e-09, -0.9876, 0.1571, 0.0, -0.9686, 0.1571, -0.1927, 0.5489, 0.1541, -0.8215, 0.3781, 0.1541, -0.9128, 0.3779, 0.1571, -0.9124, 0.5487, 0.1571, -0.8211, 0.6987, 0.1541, 0.6987, 0.8215, 0.1541, 0.5489, 0.8211, 0.1571, 0.5487, 0.6983, 0.1571, 0.6983, -0.8215, 0.1541, 0.5489, -0.6987, 0.1541, 0.6987, -0.6983, 0.1571, 0.6983, -0.8211, 0.1571, 0.5487, -0.3781, 0.1541, -0.9128, -0.5489, 0.1541, -0.8215, -0.5487, 0.1571, -0.8211, -0.3779, 0.1571, -0.9124, 0.9881, 0.1541, -2.435e-09, 0.9691, 0.1541, -0.1928, 0.9686, 0.1571, -0.1927, 0.9876, 0.1571, 0.0, -0.1928, 0.1541, 0.9691, 0.0, 0.1541, 0.9881, -2.389e-09, 0.1571, 0.9876, -0.1927, 0.1571, 0.9686, -0.9128, 0.1541, -0.3781, -0.9691, 0.1541, -0.1928, -0.9686, 0.1571, -0.1927, -0.9124, 0.1571, -0.3779, 0.6987, 0.1541, -0.6987, 0.5489, 0.1541, -0.8215, 0.5487, 0.1571, -0.8211, 0.6983, 0.1571, -0.6983, 0.5489, 0.1541, 0.8215, 0.6987, 0.1541, 0.6987, 0.6983, 0.1571, 0.6983, 0.5487, 0.1571, 0.8211, -0.9128, 0.1541, 0.3781, -0.8215, 0.1541, 0.5489, -0.8211, 0.1571, 0.5487, -0.9124, 0.1571, 0.3779, 0.6725, 0.6857, -0.2785, 0.6052, 0.6857, -0.4044, -0.5684, 0.7298, 0.3798, -0.6316, 0.7298, 0.2616, -0.3779, 0.1571, -0.9124, -0.5487, 0.1571, -0.8211, -0.4044, 0.6857, -0.6052, -0.2785, 0.6857, -0.6725, -0.1927, 0.1571, 0.9686, -2.389e-09, 0.1571, 0.9876, 0.0, 0.6857, 0.7279, -0.142, 0.6857, 0.7139, 0.6983, 0.1571, -0.6983, 0.5487, 0.1571, -0.8211, 0.4044, 0.6857, -0.6052, 0.5147, 0.6857, -0.5147, -0.1927, 0.1571, -0.9686, -0.3779, 0.1571, -0.9124, -0.2785, 0.6857, -0.6725, -0.142, 0.6857, -0.7139, -0.3779, 0.1571, 0.9124, -0.1927, 0.1571, 0.9686, -0.142, 0.6857, 0.7139, -0.2785, 0.6857, 0.6725, 0.8211, 0.1571, -0.5487, 0.6983, 0.1571, -0.6983, 0.5147, 0.6857, -0.5147, 0.6052, 0.6857, -0.4044, 0.0, 0.1571, -0.9876, -0.1927, 0.1571, -0.9686, -0.142, 0.6857, -0.7139, 0.0, 0.6857, -0.7279, -0.5487, 0.1571, 0.8211, -0.3779, 0.1571, 0.9124, -0.2785, 0.6857, 0.6725, -0.4044, 0.6857, 0.6052, 0.9124, 0.1571, -0.3779, 0.8211, 0.1571, -0.5487, 0.6052, 0.6857, -0.4044, 0.6725, 0.6857, -0.2785, -0.6983, 0.1571, 0.6983, -0.5487, 0.1571, 0.8211, -0.4044, 0.6857, 0.6052, -0.5147, 0.6857, 0.5147, 0.9686, 0.1571, -0.1927, 0.9124, 0.1571, -0.3779, 0.6725, 0.6857, -0.2785, 0.7139, 0.6857, -0.142, -0.8211, 0.1571, 0.5487, -0.6983, 0.1571, 0.6983, -0.5147, 0.6857, 0.5147, -0.6052, 0.6857, 0.4044, 0.9876, 0.1571, 0.0, 0.9686, 0.1571, -0.1927, 0.7139, 0.6857, -0.142, 0.7279, 0.6857, 0.0, -0.9124, 0.1571, 0.3779, -0.8211, 0.1571, 0.5487, -0.6052, 0.6857, 0.4044, -0.6725, 0.6857, 0.2785, 0.9686, 0.1571, 0.1927, 0.9876, 0.1571, 0.0, 0.7279, 0.6857, 0.0, 0.7139, 0.6857, 0.142, -0.9686, 0.1571, 0.1927, -0.9124, 0.1571, 0.3779, -0.6725, 0.6857, 0.2785, -0.7139, 0.6857, 0.142, 0.9124, 0.1571, 0.3779, 0.9686, 0.1571, 0.1927, 0.7139, 0.6857, 0.142, 0.6725, 0.6857, 0.2785, -0.9876, 0.1571, 0.0, -0.9686, 0.1571, 0.1927, -0.7139, 0.6857, 0.142, -0.7279, 0.6857, 0.0, 0.8211, 0.1571, 0.5487, 0.9124, 0.1571, 0.3779, 0.6725, 0.6857, 0.2785, 0.6052, 0.6857, 0.4044, -0.9686, 0.1571, -0.1927, -0.9876, 0.1571, 0.0, -0.7279, 0.6857, 0.0, -0.7139, 0.6857, -0.142, 0.6983, 0.1571, 0.6983, 0.8211, 0.1571, 0.5487, 0.6052, 0.6857, 0.4044, 0.5147, 0.6857, 0.5147, -0.9124, 0.1571, -0.3779, -0.9686, 0.1571, -0.1927, -0.7139, 0.6857, -0.142, -0.6725, 0.6857, -0.2785, 0.5487, 0.1571, 0.8211, 0.6983, 0.1571, 0.6983, 0.5147, 0.6857, 0.5147, 0.4044, 0.6857, 0.6052, -0.8211, 0.1571, -0.5487, -0.9124, 0.1571, -0.3779, -0.6725, 0.6857, -0.2785, -0.6052, 0.6857, -0.4044, 0.3779, 0.1571, 0.9124, 0.5487, 0.1571, 0.8211, 0.4044, 0.6857, 0.6052, 0.2785, 0.6857, 0.6725, 0.1927, 0.1571, -0.9686, 0.0, 0.1571, -0.9876, 0.0, 0.6857, -0.7279, 0.142, 0.6857, -0.7139, -0.6983, 0.1571, -0.6983, -0.8211, 0.1571, -0.5487, -0.6052, 0.6857, -0.4044, -0.5147, 0.6857, -0.5147, 0.1927, 0.1571, 0.9686, 0.3779, 0.1571, 0.9124, 0.2785, 0.6857, 0.6725, 0.142, 0.6857, 0.7139, 0.3779, 0.1571, -0.9124, 0.1927, 0.1571, -0.9686, 0.142, 0.6857, -0.7139, 0.2785, 0.6857, -0.6725, -0.5487, 0.1571, -0.8211, -0.6983, 0.1571, -0.6983, -0.5147, 0.6857, -0.5147, -0.4044, 0.6857, -0.6052, -2.389e-09, 0.1571, 0.9876, 0.1927, 0.1571, 0.9686, 0.142, 0.6857, 0.7139, 0.0, 0.6857, 0.7279, -0.6705, 0.7298, -0.1334, -0.6836, 0.7298, 0.0, -0.7279, 0.6857, 3.549e-09, -0.7139, 0.6857, -0.142, -0.5147, 0.6857, 0.5147, -0.4044, 0.6857, 0.6052, 0.3798, 0.7298, -0.5684, 0.4834, 0.7298, -0.4834, 0.7139, 0.6857, -0.142, 0.6725, 0.6857, -0.2785, -0.6316, 0.7298, 0.2616, -0.6705, 0.7298, 0.1334, -0.6052, 0.6857, 0.4044, -0.5147, 0.6857, 0.5147, 0.4834, 0.7298, -0.4834, 0.5684, 0.7298, -0.3798, 0.7279, 0.6857, 0.0, 0.7139, 0.6857, -0.142, -0.6705, 0.7298, 0.1334, -0.6836, 0.7298, 0.0, -0.6725, 0.6857, 0.2785, -0.6052, 0.6857, 0.4044, 0.5684, 0.7298, -0.3798, 0.6316, 0.7298, -0.2616, 0.7139, 0.6857, 0.142, 0.7279, 0.6857, 0.0, -0.6836, 0.7298, 0.0, -0.6705, 0.7298, -0.1334, -0.7139, 0.6857, 0.142, -0.6725, 0.6857, 0.2785, 0.6316, 0.7298, -0.2616, 0.6705, 0.7298, -0.1334, 0.6725, 0.6857, 0.2785, 0.7139, 0.6857, 0.142, -0.6705, 0.7298, -0.1334, -0.6316, 0.7298, -0.2616, -0.7279, 0.6857, 0.0, -0.7139, 0.6857, 0.142, 0.6705, 0.7298, -0.1334, 0.6836, 0.7298, 1.368e-09, 0.6052, 0.6857, 0.4044, 0.6725, 0.6857, 0.2785, -0.6316, 0.7298, -0.2616, -0.5684, 0.7298, -0.3798, -0.7139, 0.6857, -0.142, -0.7279, 0.6857, 0.0, 0.6836, 0.7298, 1.368e-09, 0.6705, 0.7298, 0.1334, 0.5147, 0.6857, 0.5147, 0.6052, 0.6857, 0.4044, -0.5684, 0.7298, -0.3798, -0.4834, 0.7298, -0.4834, -0.6725, 0.6857, -0.2785, -0.7139, 0.6857, -0.142, 0.6705, 0.7298, 0.1334, 0.6316, 0.7298, 0.2616, 0.4044, 0.6857, 0.6052, 0.5147, 0.6857, 0.5147, -0.4834, 0.7298, -0.4834, -0.3798, 0.7298, -0.5684, -0.6052, 0.6857, -0.4044, -0.6725, 0.6857, -0.2785, 0.6316, 0.7298, 0.2616, 0.5684, 0.7298, 0.3798, 0.2785, 0.6857, 0.6725, 0.4044, 0.6857, 0.6052, -0.3798, 0.7298, -0.5684, -0.2616, 0.7298, -0.6316, 0.142, 0.6857, -0.7139, 0.0, 0.6857, -0.7279, 0.0, 0.7298, 0.6836, -0.1334, 0.7298, 0.6705, -0.5147, 0.6857, -0.5147, -0.6052, 0.6857, -0.4044, 0.5684, 0.7298, 0.3798, 0.4834, 0.7298, 0.4834, 0.142, 0.6857, 0.7139, 0.2785, 0.6857, 0.6725, -0.2616, 0.7298, -0.6316, -0.1334, 0.7298, -0.6705, 0.2785, 0.6857, -0.6725, 0.142, 0.6857, -0.7139, -0.1334, 0.7298, 0.6705, -0.2616, 0.7298, 0.6316, -0.4044, 0.6857, -0.6052, -0.5147, 0.6857, -0.5147, 0.4834, 0.7298, 0.4834, 0.3798, 0.7298, 0.5684, 0.0, 0.6857, 0.7279, 0.142, 0.6857, 0.7139, -0.1334, 0.7298, -0.6705, 0.0, 0.7298, -0.6836, 0.4044, 0.6857, -0.6052, 0.2785, 0.6857, -0.6725, -0.2616, 0.7298, 0.6316, -0.3798, 0.7298, 0.5684, -0.2785, 0.6857, -0.6725, -0.4044, 0.6857, -0.6052, 0.3798, 0.7298, 0.5684, 0.2616, 0.7298, 0.6316, -0.142, 0.6857, 0.7139, 0.0, 0.6857, 0.7279, 0.0, 0.7298, -0.6836, 0.1334, 0.7298, -0.6705, 0.5147, 0.6857, -0.5147, 0.4044, 0.6857, -0.6052, -0.3798, 0.7298, 0.5684, -0.4834, 0.7298, 0.4834, -0.142, 0.6857, -0.7139, -0.2785, 0.6857, -0.6725, 0.2616, 0.7298, 0.6316, 0.1334, 0.7298, 0.6705, -0.2785, 0.6857, 0.6725, -0.142, 0.6857, 0.7139, 0.1334, 0.7298, -0.6705, 0.2616, 0.7298, -0.6316, 0.6052, 0.6857, -0.4044, 0.5147, 0.6857, -0.5147, -0.4834, 0.7298, 0.4834, -0.5684, 0.7298, 0.3798, 0.0, 0.6857, -0.7279, -0.142, 0.6857, -0.7139, 0.1334, 0.7298, 0.6705, 0.0, 0.7298, 0.6836, -0.4044, 0.6857, 0.6052, -0.2785, 0.6857, 0.6725, 0.2616, 0.7298, -0.6316, 0.3798, 0.7298, -0.5684, -0.142, 0.6857, 0.7139, 0.0, 0.6857, 0.7279, 0.142, 0.6857, 0.7139, 0.2785, 0.6857, 0.6725, 0.4044, 0.6857, 0.6052, 0.5147, 0.6857, 0.5147, 0.6052, 0.6857, 0.4044, 0.6725, 0.6857, 0.2785, 0.7139, 0.6857, 0.142, 0.7279, 0.6857, 3.469e-09, 0.7139, 0.6857, -0.142, 0.6725, 0.6857, -0.2785, 0.6052, 0.6857, -0.4044, 0.5147, 0.6857, -0.5147, 0.4044, 0.6857, -0.6052, 0.2785, 0.6857, -0.6725, 0.142, 0.6857, -0.7139, 0.0, 0.6857, -0.7279, -0.142, 0.6857, -0.7139, -0.2785, 0.6857, -0.6725, -0.4044, 0.6857, -0.6052, -0.5147, 0.6857, -0.5147, -0.6052, 0.6857, -0.4044, -0.6725, 0.6857, -0.2785, -0.7139, 0.6857, -0.142, -0.7279, 0.6857, 3.549e-09, -0.7139, 0.6857, 0.142, -0.6725, 0.6857, 0.2785, -0.6052, 0.6857, 0.4044, -0.5147, 0.6857, 0.5147, -0.4044, 0.6857, 0.6052, -0.2785, 0.6857, 0.6725, 0.6705, 0.7298, -0.1334, 0.6316, 0.7298, -0.2616, 0.6725, 0.6857, -0.2785, 0.7139, 0.6857, -0.142, -0.6316, 0.7298, -0.2616, -0.6705, 0.7298, -0.1334, -0.7139, 0.6857, -0.142, -0.6725, 0.6857, -0.2785, 0.6836, 0.7298, 1.368e-09, 0.6705, 0.7298, -0.1334, 0.7139, 0.6857, -0.142, 0.7279, 0.6857, 3.469e-09, -0.5684, 0.7298, -0.3798, -0.6316, 0.7298, -0.2616, -0.6725, 0.6857, -0.2785, -0.6052, 0.6857, -0.4044, 0.6705, 0.7298, 0.1334, 0.6836, 0.7298, 1.368e-09, 0.7279, 0.6857, 3.469e-09, 0.7139, 0.6857, 0.142, -0.4834, 0.7298, -0.4834, -0.5684, 0.7298, -0.3798, -0.6052, 0.6857, -0.4044, -0.5147, 0.6857, -0.5147, 0.6316, 0.7298, 0.2616, 0.6705, 0.7298, 0.1334, 0.7139, 0.6857, 0.142, 0.6725, 0.6857, 0.2785, -0.3798, 0.7298, -0.5684, -0.4834, 0.7298, -0.4834, -0.5147, 0.6857, -0.5147, -0.4044, 0.6857, -0.6052, 0.5684, 0.7298, 0.3798, 0.6316, 0.7298, 0.2616, 0.6725, 0.6857, 0.2785, 0.6052, 0.6857, 0.4044, -0.2616, 0.7298, -0.6316, -0.3798, 0.7298, -0.5684, -0.4044, 0.6857, -0.6052, -0.2785, 0.6857, -0.6725, -0.1334, 0.7298, 0.6705, 0.0, 0.7298, 0.6836, 0.0, 0.6857, 0.7279, -0.142, 0.6857, 0.7139, 0.4834, 0.7298, 0.4834, 0.5684, 0.7298, 0.3798, 0.6052, 0.6857, 0.4044, 0.5147, 0.6857, 0.5147, -0.1334, 0.7298, -0.6705, -0.2616, 0.7298, -0.6316, -0.2785, 0.6857, -0.6725, -0.142, 0.6857, -0.7139, -0.2616, 0.7298, 0.6316, -0.1334, 0.7298, 0.6705, -0.142, 0.6857, 0.7139, -0.2785, 0.6857, 0.6725, 0.3798, 0.7298, 0.5684, 0.4834, 0.7298, 0.4834, 0.5147, 0.6857, 0.5147, 0.4044, 0.6857, 0.6052, 0.0, 0.7298, -0.6836, -0.1334, 0.7298, -0.6705, -0.142, 0.6857, -0.7139, 0.0, 0.6857, -0.7279, -0.3798, 0.7298, 0.5684, -0.2616, 0.7298, 0.6316, -0.2785, 0.6857, 0.6725, -0.4044, 0.6857, 0.6052, 0.2616, 0.7298, 0.6316, 0.3798, 0.7298, 0.5684, 0.4044, 0.6857, 0.6052, 0.2785, 0.6857, 0.6725, 0.1334, 0.7298, -0.6705, 0.0, 0.7298, -0.6836, 0.0, 0.6857, -0.7279, 0.142, 0.6857, -0.7139, -0.4834, 0.7298, 0.4834, -0.3798, 0.7298, 0.5684, -0.4044, 0.6857, 0.6052, -0.5147, 0.6857, 0.5147, 0.1334, 0.7298, 0.6705, 0.2616, 0.7298, 0.6316, 0.2785, 0.6857, 0.6725, 0.142, 0.6857, 0.7139, 0.2616, 0.7298, -0.6316, 0.1334, 0.7298, -0.6705, 0.142, 0.6857, -0.7139, 0.2785, 0.6857, -0.6725, -0.5684, 0.7298, 0.3798, -0.4834, 0.7298, 0.4834, -0.5147, 0.6857, 0.5147, -0.6052, 0.6857, 0.4044, 0.0, 0.7298, 0.6836, 0.1334, 0.7298, 0.6705, 0.142, 0.6857, 0.7139, 0.0, 0.6857, 0.7279, 0.3798, 0.7298, -0.5684, 0.2616, 0.7298, -0.6316, 0.2785, 0.6857, -0.6725, 0.4044, 0.6857, -0.6052, -0.6316, 0.7298, 0.2616, -0.5684, 0.7298, 0.3798, -0.6052, 0.6857, 0.4044, -0.6725, 0.6857, 0.2785, 0.4834, 0.7298, -0.4834, 0.3798, 0.7298, -0.5684, 0.4044, 0.6857, -0.6052, 0.5147, 0.6857, -0.5147, -0.6705, 0.7298, 0.1334, -0.6316, 0.7298, 0.2616, -0.6725, 0.6857, 0.2785, -0.7139, 0.6857, 0.142, 0.5684, 0.7298, -0.3798, 0.4834, 0.7298, -0.4834, 0.5147, 0.6857, -0.5147, 0.6052, 0.6857, -0.4044, -0.6836, 0.7298, 0.0, -0.6705, 0.7298, 0.1334, -0.7139, 0.6857, 0.142, -0.7279, 0.6857, 3.549e-09, 0.6316, 0.7298, -0.2616, 0.5684, 0.7298, -0.3798, 0.6052, 0.6857, -0.4044, 0.6725, 0.6857, -0.2785, 0.142, -0.6857, 0.7139, 0.0, -0.6857, 0.7279, 0.0, -0.7298, -0.6836, -0.1334, -0.7298, -0.6705, 0.55, 0.141, 0.8232, 0.3789, 0.141, 0.9147, 0.2785, -0.6857, 0.6725, 0.4044, -0.6857, 0.6052, -0.9147, 0.141, 0.3789, -0.971, 0.141, 0.1931, -0.7139, -0.6857, 0.142, -0.6725, -0.6857, 0.2785, -4.857e-09, 0.141, -0.99, 0.1931, 0.141, -0.971, 0.142, -0.6857, -0.7139, 0.0, -0.6857, -0.7279, -0.1931, 0.141, -0.971, -4.857e-09, 0.141, -0.99, 0.0, -0.6857, -0.7279, -0.142, -0.6857, -0.7139, 0.971, 0.141, 0.1931, 0.9147, 0.141, 0.3789, 0.6725, -0.6857, 0.2785, 0.7139, -0.6857, 0.142, -0.3789, 0.141, 0.9147, -0.55, 0.141, 0.8232, -0.4044, -0.6857, 0.6052, -0.2785, -0.6857, 0.6725, -0.8232, 0.141, -0.55, -0.7, 0.141, -0.7, -0.5147, -0.6857, -0.5147, -0.6052, -0.6857, -0.4044, 0.8232, 0.141, -0.55, 0.9147, 0.141, -0.3789, 0.6725, -0.6857, -0.2785, 0.6052, -0.6857, -0.4044, 0.3789, 0.141, 0.9147, 0.1931, 0.141, 0.971, 0.142, -0.6857, 0.7139, 0.2785, -0.6857, 0.6725, -0.971, 0.141, 0.1931, -0.99, 0.141, -2.186e-08, -0.7279, -0.6857, 1.298e-07, -0.7139, -0.6857, 0.142, 0.1931, 0.141, -0.971, 0.3789, 0.141, -0.9147, 0.2785, -0.6857, -0.6725, 0.142, -0.6857, -0.7139, 0.9147, 0.141, 0.3789, 0.8232, 0.141, 0.55, 0.6052, -0.6857, 0.4044, 0.6725, -0.6857, 0.2785, -0.55, 0.141, 0.8232, -0.7, 0.141, 0.7, -0.5147, -0.6857, 0.5147, -0.4044, -0.6857, 0.6052, -0.7, 0.141, -0.7, -0.55, 0.141, -0.8232, -0.4044, -0.6857, -0.6052, -0.5147, -0.6857, -0.5147, 0.9147, 0.141, -0.3789, 0.971, 0.141, -0.1931, 0.7139, -0.6857, -0.142, 0.6725, -0.6857, -0.2785, 0.1931, 0.141, 0.971, 2.428e-09, 0.141, 0.99, 0.0, -0.6857, 0.7279, 0.142, -0.6857, 0.7139, -0.99, 0.141, -2.186e-08, -0.971, 0.141, -0.1931, -0.7139, -0.6857, -0.142, -0.7279, -0.6857, 1.298e-07, 0.3789, 0.141, -0.9147, 0.55, 0.141, -0.8232, 0.4044, -0.6857, -0.6052, 0.2785, -0.6857, -0.6725, 0.8232, 0.141, 0.55, 0.7, 0.141, 0.7, 0.5147, -0.6857, 0.5147, 0.6052, -0.6857, 0.4044, -0.7, 0.141, 0.7, -0.8232, 0.141, 0.55, -0.6052, -0.6857, 0.4044, -0.5147, -0.6857, 0.5147, -0.55, 0.141, -0.8232, -0.3789, 0.141, -0.9147, -0.2785, -0.6857, -0.6725, -0.4044, -0.6857, -0.6052, 0.971, 0.141, -0.1931, 0.99, 0.141, 2.186e-08, 0.7279, -0.6857, -1.298e-07, 0.7139, -0.6857, -0.142, 2.428e-09, 0.141, 0.99, -0.1931, 0.141, 0.971, -0.142, -0.6857, 0.7139, 0.0, -0.6857, 0.7279, -0.971, 0.141, -0.1931, -0.9147, 0.141, -0.3789, -0.6725, -0.6857, -0.2785, -0.7139, -0.6857, -0.142, 0.55, 0.141, -0.8232, 0.7, 0.141, -0.7, 0.5147, -0.6857, -0.5147, 0.4044, -0.6857, -0.6052, 0.7, 0.141, 0.7, 0.55, 0.141, 0.8232, 0.4044, -0.6857, 0.6052, 0.5147, -0.6857, 0.5147, -0.8232, 0.141, 0.55, -0.9147, 0.141, 0.3789, -0.6725, -0.6857, 0.2785, -0.6052, -0.6857, 0.4044, -0.3789, 0.141, -0.9147, -0.1931, 0.141, -0.971, -0.142, -0.6857, -0.7139, -0.2785, -0.6857, -0.6725, 0.99, 0.141, 2.186e-08, 0.971, 0.141, 0.1931, 0.7139, -0.6857, 0.142, 0.7279, -0.6857, -1.298e-07, -0.1931, 0.141, 0.971, -0.3789, 0.141, 0.9147, -0.2785, -0.6857, 0.6725, -0.142, -0.6857, 0.7139, -0.9147, 0.141, -0.3789, -0.8232, 0.141, -0.55, -0.6052, -0.6857, -0.4044, -0.6725, -0.6857, -0.2785, 0.2616, -0.7298, -0.6316, 0.3798, -0.7298, -0.5684, 0.4044, -0.6857, -0.6052, 0.2785, -0.6857, -0.6725, 0.2785, -0.6857, -0.6725, 0.4044, -0.6857, -0.6052, -0.3798, -0.7298, 0.5684, -0.2616, -0.7298, 0.6316, -0.4044, -0.6857, -0.6052, -0.2785, -0.6857, -0.6725, 0.2616, -0.7298, 0.6316, 0.3798, -0.7298, 0.5684, 0.0, -0.6857, 0.7279, -0.142, -0.6857, 0.7139, 0.1334, -0.7298, -0.6705, 0.0, -0.7298, -0.6836, 0.4044, -0.6857, -0.6052, 0.5147, -0.6857, -0.5147, -0.4834, -0.7298, 0.4834, -0.3798, -0.7298, 0.5684, -0.2785, -0.6857, -0.6725, -0.142, -0.6857, -0.7139, 0.1334, -0.7298, 0.6705, 0.2616, -0.7298, 0.6316, -0.142, -0.6857, 0.7139, -0.2785, -0.6857, 0.6725, 0.2616, -0.7298, -0.6316, 0.1334, -0.7298, -0.6705, 0.5147, -0.6857, -0.5147, 0.6052, -0.6857, -0.4044, -0.5684, -0.7298, 0.3798, -0.4834, -0.7298, 0.4834, -0.142, -0.6857, -0.7139, 0.0, -0.6857, -0.7279, 0.0, -0.7298, 0.6836, 0.1334, -0.7298, 0.6705, -0.2785, -0.6857, 0.6725, -0.4044, -0.6857, 0.6052, 0.3798, -0.7298, -0.5684, 0.2616, -0.7298, -0.6316, 0.6052, -0.6857, -0.4044, 0.6725, -0.6857, -0.2785, -0.6316, -0.7298, 0.2616, -0.5684, -0.7298, 0.3798, -0.4044, -0.6857, 0.6052, -0.5147, -0.6857, 0.5147, 0.4834, -0.7298, -0.4834, 0.3798, -0.7298, -0.5684, 0.6725, -0.6857, -0.2785, 0.7139, -0.6857, -0.142, -0.6705, -0.7298, 0.1334, -0.6316, -0.7298, 0.2616, -0.5147, -0.6857, 0.5147, -0.6052, -0.6857, 0.4044, 0.5684, -0.7298, -0.3798, 0.4834, -0.7298, -0.4834, 0.7139, -0.6857, -0.142, 0.7279, -0.6857, -1.298e-07, -0.6836, -0.7298, -1.368e-07, -0.6705, -0.7298, 0.1334, -0.6052, -0.6857, 0.4044, -0.6725, -0.6857, 0.2785, 0.6316, -0.7298, -0.2616, 0.5684, -0.7298, -0.3798, 0.7279, -0.6857, -1.298e-07, 0.7139, -0.6857, 0.142, -0.6705, -0.7298, -0.1334, -0.6836, -0.7298, -1.368e-07, -0.6725, -0.6857, 0.2785, -0.7139, -0.6857, 0.142, 0.6705, -0.7298, -0.1334, 0.6316, -0.7298, -0.2616, 0.7139, -0.6857, 0.142, 0.6725, -0.6857, 0.2785, -0.6316, -0.7298, -0.2616, -0.6705, -0.7298, -0.1334, -0.7139, -0.6857, 0.142, -0.7279, -0.6857, 1.298e-07, 0.6836, -0.7298, 1.368e-07, 0.6705, -0.7298, -0.1334, 0.6725, -0.6857, 0.2785, 0.6052, -0.6857, 0.4044, -0.5684, -0.7298, -0.3798, -0.6316, -0.7298, -0.2616, -0.7279, -0.6857, 1.298e-07, -0.7139, -0.6857, -0.142, 0.6705, -0.7298, 0.1334, 0.6836, -0.7298, 1.368e-07, 0.6052, -0.6857, 0.4044, 0.5147, -0.6857, 0.5147, -0.4834, -0.7298, -0.4834, -0.5684, -0.7298, -0.3798, -0.7139, -0.6857, -0.142, -0.6725, -0.6857, -0.2785, 0.6316, -0.7298, 0.2616, 0.6705, -0.7298, 0.1334, 0.5147, -0.6857, 0.5147, 0.4044, -0.6857, 0.6052, -0.3798, -0.7298, -0.5684, -0.4834, -0.7298, -0.4834, -0.6725, -0.6857, -0.2785, -0.6052, -0.6857, -0.4044, 0.5684, -0.7298, 0.3798, 0.6316, -0.7298, 0.2616, 0.4044, -0.6857, 0.6052, 0.2785, -0.6857, 0.6725, -0.2616, -0.7298, -0.6316, -0.3798, -0.7298, -0.5684, 0.0, -0.6857, -0.7279, 0.142, -0.6857, -0.7139, -0.1334, -0.7298, 0.6705, 0.0, -0.7298, 0.6836, -0.6052, -0.6857, -0.4044, -0.5147, -0.6857, -0.5147, 0.4834, -0.7298, 0.4834, 0.5684, -0.7298, 0.3798, 0.2785, -0.6857, 0.6725, 0.142, -0.6857, 0.7139, -0.1334, -0.7298, -0.6705, -0.2616, -0.7298, -0.6316, 0.142, -0.6857, -0.7139, 0.2785, -0.6857, -0.6725, -0.2616, -0.7298, 0.6316, -0.1334, -0.7298, 0.6705, -0.5147, -0.6857, -0.5147, -0.4044, -0.6857, -0.6052, 0.3798, -0.7298, 0.5684, 0.4834, -0.7298, 0.4834, 0.6052, -0.6857, -0.4044, 0.6725, -0.6857, -0.2785, -0.6316, -0.7298, 0.2616, -0.5684, -0.7298, 0.3798, -0.5684, -0.7298, 0.3798, -0.6316, -0.7298, 0.2616, -0.6725, -0.6857, 0.2785, -0.6052, -0.6857, 0.4044, 0.3798, -0.7298, -0.5684, 0.4834, -0.7298, -0.4834, 0.5147, -0.6857, -0.5147, 0.4044, -0.6857, -0.6052, -0.6316, -0.7298, 0.2616, -0.6705, -0.7298, 0.1334, -0.7139, -0.6857, 0.142, -0.6725, -0.6857, 0.2785, 0.4834, -0.7298, -0.4834, 0.5684, -0.7298, -0.3798, 0.6052, -0.6857, -0.4044, 0.5147, -0.6857, -0.5147, -0.6705, -0.7298, 0.1334, -0.6836, -0.7298, -1.368e-07, -0.7279, -0.6857, 1.565e-07, -0.7139, -0.6857, 0.142, 0.5684, -0.7298, -0.3798, 0.6316, -0.7298, -0.2616, 0.6725, -0.6857, -0.2785, 0.6052, -0.6857, -0.4044, -0.6836, -0.7298, -1.368e-07, -0.6705, -0.7298, -0.1334, -0.7139, -0.6857, -0.142, -0.7279, -0.6857, 1.565e-07, 0.6316, -0.7298, -0.2616, 0.6705, -0.7298, -0.1334, 0.7139, -0.6857, -0.142, 0.6725, -0.6857, -0.2785, -0.6705, -0.7298, -0.1334, -0.6316, -0.7298, -0.2616, -0.6725, -0.6857, -0.2785, -0.7139, -0.6857, -0.142, 0.6705, -0.7298, -0.1334, 0.6836, -0.7298, 1.368e-07, 0.7279, -0.6857, -1.565e-07, 0.7139, -0.6857, -0.142, -0.6316, -0.7298, -0.2616, -0.5684, -0.7298, -0.3798, -0.6052, -0.6857, -0.4044, -0.6725, -0.6857, -0.2785, 0.6836, -0.7298, 1.368e-07, 0.6705, -0.7298, 0.1334, 0.7139, -0.6857, 0.142, 0.7279, -0.6857, -1.565e-07, -0.5684, -0.7298, -0.3798, -0.4834, -0.7298, -0.4834, -0.5147, -0.6857, -0.5147, -0.6052, -0.6857, -0.4044, 0.6705, -0.7298, 0.1334, 0.6316, -0.7298, 0.2616, 0.6725, -0.6857, 0.2785, 0.7139, -0.6857, 0.142, -0.4834, -0.7298, -0.4834, -0.3798, -0.7298, -0.5684, -0.4044, -0.6857, -0.6052, -0.5147, -0.6857, -0.5147, 0.6316, -0.7298, 0.2616, 0.5684, -0.7298, 0.3798, 0.6052, -0.6857, 0.4044, 0.6725, -0.6857, 0.2785, -0.3798, -0.7298, -0.5684, -0.2616, -0.7298, -0.6316, -0.2785, -0.6857, -0.6725, -0.4044, -0.6857, -0.6052, 0.0, -0.7298, 0.6836, -0.1334, -0.7298, 0.6705, -0.142, -0.6857, 0.7139, 0.0, -0.6857, 0.7279, 0.5684, -0.7298, 0.3798, 0.4834, -0.7298, 0.4834, 0.5147, -0.6857, 0.5147, 0.6052, -0.6857, 0.4044, -0.2616, -0.7298, -0.6316, -0.1334, -0.7298, -0.6705, -0.142, -0.6857, -0.7139, -0.2785, -0.6857, -0.6725, -0.1334, -0.7298, 0.6705, -0.2616, -0.7298, 0.6316, -0.2785, -0.6857, 0.6725, -0.142, -0.6857, 0.7139, 0.4834, -0.7298, 0.4834, 0.3798, -0.7298, 0.5684, 0.4044, -0.6857, 0.6052, 0.5147, -0.6857, 0.5147, -0.1334, -0.7298, -0.6705, 0.0, -0.7298, -0.6836, 0.0, -0.6857, -0.7279, -0.142, -0.6857, -0.7139, -0.2616, -0.7298, 0.6316, -0.3798, -0.7298, 0.5684, -0.4044, -0.6857, 0.6052, -0.2785, -0.6857, 0.6725, 0.3798, -0.7298, 0.5684, 0.2616, -0.7298, 0.6316, 0.2785, -0.6857, 0.6725, 0.4044, -0.6857, 0.6052, 0.0, -0.7298, -0.6836, 0.1334, -0.7298, -0.6705, 0.142, -0.6857, -0.7139, 0.0, -0.6857, -0.7279, -0.3798, -0.7298, 0.5684, -0.4834, -0.7298, 0.4834, -0.5147, -0.6857, 0.5147, -0.4044, -0.6857, 0.6052, 0.2616, -0.7298, 0.6316, 0.1334, -0.7298, 0.6705, 0.142, -0.6857, 0.7139, 0.2785, -0.6857, 0.6725, 0.1334, -0.7298, -0.6705, 0.2616, -0.7298, -0.6316, 0.2785, -0.6857, -0.6725, 0.142, -0.6857, -0.7139, -0.4834, -0.7298, 0.4834, -0.5684, -0.7298, 0.3798, -0.6052, -0.6857, 0.4044, -0.5147, -0.6857, 0.5147, 0.1334, -0.7298, 0.6705, 0.0, -0.7298, 0.6836, 0.0, -0.6857, 0.7279, 0.142, -0.6857, 0.7139, -0.6836, -0.7298, -1.666e-07, -0.6705, -0.7298, -0.1334, -0.7139, -0.6857, -0.142, -0.7279, -0.6857, 0.0, -0.7279, -0.6857, 1.565e-07, -0.7139, -0.6857, -0.142, 0.6705, -0.7298, 0.1334, 0.6836, -0.7298, 1.673e-07, 0.6725, -0.6857, -0.2785, 0.7139, -0.6857, -0.142, -0.6705, -0.7298, 0.1334, -0.6316, -0.7298, 0.2616, -0.7139, -0.6857, -0.142, -0.6725, -0.6857, -0.2785, 0.6316, -0.7298, 0.2616, 0.6705, -0.7298, 0.1334, 0.7139, -0.6857, -0.142, 0.7279, -0.6857, -1.565e-07, -0.6836, -0.7298, -1.666e-07, -0.6705, -0.7298, 0.1334, -0.6725, -0.6857, -0.2785, -0.6052, -0.6857, -0.4044, 0.5684, -0.7298, 0.3798, 0.6316, -0.7298, 0.2616, 0.7279, -0.6857, -1.565e-07, 0.7139, -0.6857, 0.142, -0.6705, -0.7298, -0.1334, -0.6836, -0.7298, -1.666e-07, -0.6052, -0.6857, -0.4044, -0.5147, -0.6857, -0.5147, 0.4834, -0.7298, 0.4834, 0.5684, -0.7298, 0.3798, 0.7139, -0.6857, 0.142, 0.6725, -0.6857, 0.2785, -0.6316, -0.7298, -0.2616, -0.6705, -0.7298, -0.1334, -0.5147, -0.6857, -0.5147, -0.4044, -0.6857, -0.6052, 0.3798, -0.7298, 0.5684, 0.4834, -0.7298, 0.4834, 0.6725, -0.6857, 0.2785, 0.6052, -0.6857, 0.4044, -0.5684, -0.7298, -0.3798, -0.6316, -0.7298, -0.2616, -0.4044, -0.6857, -0.6052, -0.2785, -0.6857, -0.6725, 0.2616, -0.7298, 0.6316, 0.3798, -0.7298, 0.5684, 0.0, -0.6857, 0.7279, -0.142, -0.6857, 0.7139, 0.1334, -0.7298, -0.6705, 0.0, -0.7298, -0.6836, 0.6052, -0.6857, 0.4044, 0.5147, -0.6857, 0.5147, -0.4834, -0.7298, -0.4834, -0.5684, -0.7298, -0.3798, -0.2785, -0.6857, -0.6725, -0.142, -0.6857, -0.7139, 0.1334, -0.7298, 0.6705, 0.2616, -0.7298, 0.6316, -0.142, -0.6857, 0.7139, -0.2785, -0.6857, 0.6725, 0.2616, -0.7298, -0.6316, 0.1334, -0.7298, -0.6705, 0.5147, -0.6857, 0.5147, 0.4044, -0.6857, 0.6052, -0.3798, -0.7298, -0.5684, -0.4834, -0.7298, -0.4834, -0.142, -0.6857, -0.7139, 0.0, -0.6857, -0.7279, 0.0, -0.7298, 0.6836, 0.1334, -0.7298, 0.6705, -0.2785, -0.6857, 0.6725, -0.4044, -0.6857, 0.6052, 0.3798, -0.7298, -0.5684, 0.2616, -0.7298, -0.6316, 0.4044, -0.6857, 0.6052, 0.2785, -0.6857, 0.6725, -0.2616, -0.7298, -0.6316, -0.3798, -0.7298, -0.5684, 0.0, -0.6857, -0.7279, 0.142, -0.6857, -0.7139, -0.1334, -0.7298, 0.6705, 0.0, -0.7298, 0.6836, -0.4044, -0.6857, 0.6052, -0.5147, -0.6857, 0.5147, 0.4834, -0.7298, -0.4834, 0.3798, -0.7298, -0.5684, 0.2785, -0.6857, 0.6725, 0.142, -0.6857, 0.7139, -0.1334, -0.7298, -0.6705, -0.2616, -0.7298, -0.6316, 0.142, -0.6857, -0.7139, 0.2785, -0.6857, -0.6725, -0.2616, -0.7298, 0.6316, -0.1334, -0.7298, 0.6705, -0.5147, -0.6857, 0.5147, -0.6052, -0.6857, 0.4044, 0.5684, -0.7298, -0.3798, 0.4834, -0.7298, -0.4834, 0.142, -0.6857, 0.7139, 0.0, -0.6857, 0.7279, 0.0, -0.7298, -0.6836, -0.1334, -0.7298, -0.6705, 0.2785, -0.6857, -0.6725, 0.4044, -0.6857, -0.6052, -0.3798, -0.7298, 0.5684, -0.2616, -0.7298, 0.6316, -0.6052, -0.6857, 0.4044, -0.6725, -0.6857, 0.2785, 0.6316, -0.7298, -0.2616, 0.5684, -0.7298, -0.3798, 0.4044, -0.6857, -0.6052, 0.5147, -0.6857, -0.5147, -0.4834, -0.7298, 0.4834, -0.3798, -0.7298, 0.5684, -0.6725, -0.6857, 0.2785, -0.7139, -0.6857, 0.142, 0.6705, -0.7298, -0.1334, 0.6316, -0.7298, -0.2616, 0.5147, -0.6857, -0.5147, 0.6052, -0.6857, -0.4044, -0.5684, -0.7298, 0.3798, -0.4834, -0.7298, 0.4834, -0.7139, -0.6857, 0.142, -0.7279, -0.6857, 1.565e-07, 0.6836, -0.7298, 1.673e-07, 0.6705, -0.7298, -0.1334, 0.0, -0.6857, -0.7279, 0.142, -0.6857, -0.7139, 0.2785, -0.6857, -0.6725, 0.4044, -0.6857, -0.6052, 0.5147, -0.6857, -0.5147, 0.6052, -0.6857, -0.4044, 0.6725, -0.6857, -0.2785, 0.7139, -0.6857, -0.142, 0.7279, -0.6857, 0.0, 0.7139, -0.6857, 0.142, 0.6725, -0.6857, 0.2785, 0.6052, -0.6857, 0.4044, 0.5147, -0.6857, 0.5147, 0.4044, -0.6857, 0.6052, 0.2785, -0.6857, 0.6725, 0.142, -0.6857, 0.7139, 0.0, -0.6857, 0.7279, -0.142, -0.6857, 0.7139, -0.2785, -0.6857, 0.6725, -0.4044, -0.6857, 0.6052, -0.5147, -0.6857, 0.5147, -0.6052, -0.6857, 0.4044, -0.6725, -0.6857, 0.2785, -0.7139, -0.6857, 0.142, -0.7279, -0.6857, 0.0, -0.7139, -0.6857, -0.142, -0.6725, -0.6857, -0.2785, -0.6052, -0.6857, -0.4044, -0.5147, -0.6857, -0.5147, -0.4044, -0.6857, -0.6052, -0.2785, -0.6857, -0.6725, -0.142, -0.6857, -0.7139, 0.5684, -0.7298, 0.3798, 0.4834, -0.7298, 0.4834, 0.5147, -0.6857, 0.5147, 0.6052, -0.6857, 0.4044, -0.6705, -0.7298, -0.1334, -0.6316, -0.7298, -0.2616, -0.6725, -0.6857, -0.2785, -0.7139, -0.6857, -0.142, 0.4834, -0.7298, 0.4834, 0.3798, -0.7298, 0.5684, 0.4044, -0.6857, 0.6052, 0.5147, -0.6857, 0.5147, -0.6316, -0.7298, -0.2616, -0.5684, -0.7298, -0.3798, -0.6052, -0.6857, -0.4044, -0.6725, -0.6857, -0.2785, 0.3798, -0.7298, 0.5684, 0.2616, -0.7298, 0.6316, 0.2785, -0.6857, 0.6725, 0.4044, -0.6857, 0.6052, 0.0, -0.7298, -0.6836, 0.1334, -0.7298, -0.6705, 0.142, -0.6857, -0.7139, 0.0, -0.6857, -0.7279, -0.5684, -0.7298, -0.3798, -0.4834, -0.7298, -0.4834, -0.5147, -0.6857, -0.5147, -0.6052, -0.6857, -0.4044, 0.2616, -0.7298, 0.6316, 0.1334, -0.7298, 0.6705, 0.142, -0.6857, 0.7139, 0.2785, -0.6857, 0.6725, 0.1334, -0.7298, -0.6705, 0.2616, -0.7298, -0.6316, 0.2785, -0.6857, -0.6725, 0.142, -0.6857, -0.7139, -0.4834, -0.7298, -0.4834, -0.3798, -0.7298, -0.5684, -0.4044, -0.6857, -0.6052, -0.5147, -0.6857, -0.5147, 0.1334, -0.7298, 0.6705, 0.0, -0.7298, 0.6836, 0.0, -0.6857, 0.7279, 0.142, -0.6857, 0.7139, 0.2616, -0.7298, -0.6316, 0.3798, -0.7298, -0.5684, 0.4044, -0.6857, -0.6052, 0.2785, -0.6857, -0.6725, -0.3798, -0.7298, -0.5684, -0.2616, -0.7298, -0.6316, -0.2785, -0.6857, -0.6725, -0.4044, -0.6857, -0.6052, 0.0, -0.7298, 0.6836, -0.1334, -0.7298, 0.6705, -0.142, -0.6857, 0.7139, 0.0, -0.6857, 0.7279, 0.3798, -0.7298, -0.5684, 0.4834, -0.7298, -0.4834, 0.5147, -0.6857, -0.5147, 0.4044, -0.6857, -0.6052, -0.2616, -0.7298, -0.6316, -0.1334, -0.7298, -0.6705, -0.142, -0.6857, -0.7139, -0.2785, -0.6857, -0.6725, -0.1334, -0.7298, 0.6705, -0.2616, -0.7298, 0.6316, -0.2785, -0.6857, 0.6725, -0.142, -0.6857, 0.7139, 0.4834, -0.7298, -0.4834, 0.5684, -0.7298, -0.3798, 0.6052, -0.6857, -0.4044, 0.5147, -0.6857, -0.5147, -0.1334, -0.7298, -0.6705, 0.0, -0.7298, -0.6836, 0.0, -0.6857, -0.7279, -0.142, -0.6857, -0.7139, -0.2616, -0.7298, 0.6316, -0.3798, -0.7298, 0.5684, -0.4044, -0.6857, 0.6052, -0.2785, -0.6857, 0.6725, 0.5684, -0.7298, -0.3798, 0.6316, -0.7298, -0.2616, 0.6725, -0.6857, -0.2785, 0.6052, -0.6857, -0.4044, -0.3798, -0.7298, 0.5684, -0.4834, -0.7298, 0.4834, -0.5147, -0.6857, 0.5147, -0.4044, -0.6857, 0.6052, 0.6316, -0.7298, -0.2616, 0.6705, -0.7298, -0.1334, 0.7139, -0.6857, -0.142, 0.6725, -0.6857, -0.2785, -0.4834, -0.7298, 0.4834, -0.5684, -0.7298, 0.3798, -0.6052, -0.6857, 0.4044, -0.5147, -0.6857, 0.5147, 0.6705, -0.7298, -0.1334, 0.6836, -0.7298, 1.673e-07, 0.7279, -0.6857, 0.0, 0.7139, -0.6857, -0.142, -0.5684, -0.7298, 0.3798, -0.6316, -0.7298, 0.2616, -0.6725, -0.6857, 0.2785, -0.6052, -0.6857, 0.4044, 0.6836, -0.7298, 1.673e-07, 0.6705, -0.7298, 0.1334, 0.7139, -0.6857, 0.142, 0.7279, -0.6857, 0.0, -0.6316, -0.7298, 0.2616, -0.6705, -0.7298, 0.1334, -0.7139, -0.6857, 0.142, -0.6725, -0.6857, 0.2785, 0.6705, -0.7298, 0.1334, 0.6316, -0.7298, 0.2616, 0.6725, -0.6857, 0.2785, 0.7139, -0.6857, 0.142, -0.6705, -0.7298, 0.1334, -0.6836, -0.7298, -1.666e-07, -0.7279, -0.6857, 0.0, -0.7139, -0.6857, 0.142, 0.6316, -0.7298, 0.2616, 0.5684, -0.7298, 0.3798, 0.6052, -0.6857, 0.4044, 0.6725, -0.6857, 0.2785])] * 3)])

# ---- objects
ob_camera = bpy.data.objects.new('Camera', cam_camera)
ob_cylinder_005 = bpy.data.objects.new('Cylinder.005', me_cylinder_005)

# ---- transforms, parenting, visibility, modifiers, constraints
ob_camera.location = (-2.78, 2.613, 4.074)
ob_camera.rotation_euler = (-5.468, 0.1197, 10.14)
ob_camera.lock_rotations_4d = False
ob_camera.empty_display_type = 'ARROWS'
ob_camera.color = (0.0, 0.0, 0.0, 0.0)
ob_camera.display_type = 'WIRE'
ob_camera.lineart.crease_threshold = 0.0
ob_cylinder_005.location = (0.1269, -0.2634, 1.651)
ob_cylinder_005.rotation_euler = (1.571, -0.0, 0.0)
ob_cylinder_005.scale = (0.0864, 0.0864, 0.0864)

# ---- collection membership
col_collection.objects.link(ob_camera)
col_collection_2.objects.link(ob_cylinder_005)

# ---- scene / render settings (as saved in the file)
scene.camera = ob_camera
scene.frame_start = 1; scene.frame_end = 250; scene.frame_set(0)
scene.render.engine = 'CYCLES'
scene.cycles.sampling_pattern = 'TABULATED_SOBOL'
bpy.context.view_layer.update()

# ---- added for rendering (the .blend has no usable light): sun
light_auto_sun = bpy.data.lights.new('AutoSun', 'SUN')
light_auto_sun.energy = 3.0
light_auto_sun.angle = 0.0523599
ob_auto_sun = bpy.data.objects.new('AutoSun', light_auto_sun)
scene.collection.objects.link(ob_auto_sun)
ob_auto_sun.rotation_euler = (0.872665, 0.174533, 0.523599)
bpy.context.view_layer.update()
